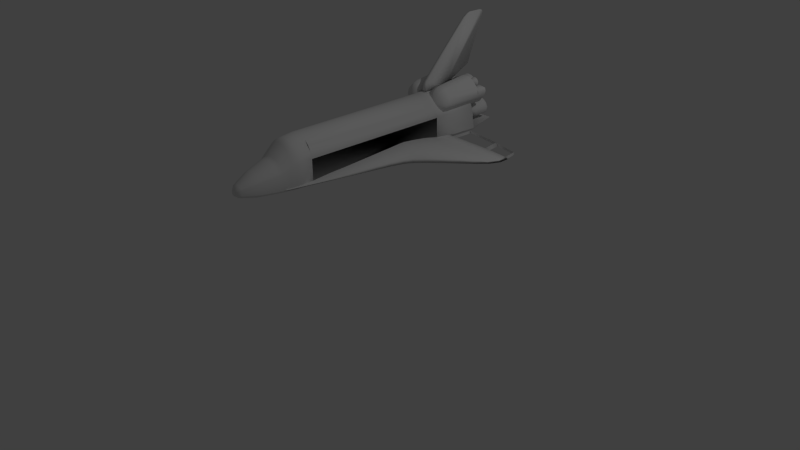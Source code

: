 # Source: space.blend  (saved by Blender 2.76.0; exported with 4.5.12 LTS)
import bpy
from mathutils import Matrix  # noqa: F401  (used for matrix-valued properties, if any)

bpy.ops.wm.read_factory_settings(use_empty=True)
scene = bpy.context.scene
scene.name = 'Scene'

# ---- collections
col_collection_1 = bpy.data.collections.new('Collection 1'); scene.collection.children.link(col_collection_1)

# ---- materials (node trees are filled in below, after node groups)
mat_default__2 = bpy.data.materials.new('default #2')
mat_default__2.alpha_threshold = 0.0
mat_default__2.use_transparent_shadow = False
mat_default__2.roughness = 0.5

# ---- material node trees

# ---- world
world_world = bpy.data.worlds.new('World'); scene.world = world_world
world_world.color = (0.05088, 0.05088, 0.05088)
world_world.use_sun_shadow = False
world_world.sun_shadow_jitter_overblur = 0.0
world_world.cycles.sampling_method = 'MANUAL'
world_world.cycles.sample_map_resolution = 256

# ---- cameras
cam_camera = bpy.data.cameras.new('Camera')
cam_camera.clip_end = 100.0
cam_camera.lens = 35.0
cam_camera.sensor_width = 32.0
cam_camera.sensor_height = 18.0
cam_camera.ortho_scale = 7.314
cam_camera.dof.focus_distance = 0.0
cam_camera.dof.aperture_fstop = 128.0

# ---- lights
light_lamp = bpy.data.lights.new('Lamp', 'POINT')
light_lamp.transmission_factor = 0.0
light_lamp.cutoff_distance = 30.0
light_lamp.energy = 100.0
light_lamp.shadow_buffer_clip_start = 1.001
light_lamp.shadow_soft_size = 0.1
light_lamp.shadow_maximum_resolution = 0.006
light_lamp.use_absolute_resolution = True
light_lamp.cycles.use_multiple_importance_sampling = False

# ---- meshes
me_sts_layer1 = bpy.data.meshes.new('sts.layer1')
me_sts_layer1.from_pydata([(-2.886, 1.591, 2.128), (-2.871, 1.594, 2.444), (-2.863, 1.54, 2.612), (-2.863, 1.625, 2.616), (-2.858, 1.548, 2.463), (-2.858, 1.633, 2.468), (-2.854, 1.542, 2.578), (-2.854, 1.627, 2.582), (-2.846, 1.53, 2.816), (-2.846, 1.615, 2.821), (-2.76, 1.541, 2.129), (-2.749, 1.588, 1.828), (-2.746, 1.554, 2.445), (-2.629, 1.532, 1.837), (-2.513, 1.616, 2.128), (-2.5, 1.61, 2.443), (-2.495, 1.587, 1.545), (-2.394, 1.62, 1.849), (-2.387, 1.503, 1.549), (-2.174, 1.636, 1.553), (-2.157, 1.489, 2.133), (-2.145, 1.511, 2.446), (-2.127, 1.522, 2.957), (-2.127, 1.607, 2.961), (-2.119, 1.548, 2.463), (-2.119, 1.633, 2.468), (-2.055, 1.477, 1.876), (-2.053, 1.549, 2.459), (-2.053, 1.633, 2.463), (-2.043, 1.521, 2.986), (-2.043, 1.606, 2.991), (-1.978, 1.581, 1.056), (-1.892, 1.474, 1.063), (-1.866, 1.419, 1.564), (-1.724, 1.639, 1.072), (-1.706, 1.636, 2.13), (-1.697, 1.622, 2.443), (-1.625, 1.646, 1.895), (-1.555, 1.575, 0.6294), (-1.488, 1.452, 0.6367), (-1.481, 1.367, 1.09), (-1.477, 1.674, 1.57), (-1.356, 1.635, 0.644), (-1.344, 1.57, 0.3903), (-1.286, 1.448, 0.3977), (-1.217, 1.566, 0.1601), (-1.18, 1.454, 2.139), (-1.174, 1.482, 2.446), (-1.174, 1.685, 1.109), (-1.173, 1.631, 0.4103), (-1.166, 1.328, 0.6636), (-1.165, 1.449, 0.1619), (-1.125, 1.44, 1.937), (-1.111, 1.56, -0.2258), (-1.064, 1.45, -0.2239), (-1.062, 1.627, 0.1673), (-1.037, 1.552, -0.6425), (-1.024, 1.363, 1.585), (-1.009, 1.324, 0.4269), (-0.9931, 1.454, -0.6409), (-0.9707, 1.62, -0.2247), (-0.9395, 0.4184, 3.406), (-0.9395, 0.4184, 3.722), (-0.9388, 0.3794, 3.406), (-0.9388, 0.3794, 3.722), (-0.932, 0.4572, 3.406), (-0.932, 0.4572, 3.722), (-0.93, 0.342, 3.406), (-0.93, 0.342, 3.722), (-0.926, 1.683, 0.6771), (-0.9148, 1.331, 0.1658), (-0.9135, 0.3078, 3.406), (-0.9135, 0.3078, 3.722), (-0.9064, 1.61, -0.6427), (-0.8918, 0.5523, 3.406), (-0.8918, 0.5523, 3.722), (-0.8916, 1.518, 3.047), (-0.8916, 1.603, 3.051), (-0.8916, 1.512, 3.163), (-0.8916, 1.596, 3.168), (-0.8797, 0.2411, 3.406), (-0.8716, 0.4927, 2.369), (-0.846, 0.3604, 2.362), (-0.8422, 0.5736, 2.371), (-0.8361, 1.34, -0.2212), (-0.8335, 0.5097, 2.225), (-0.8157, 1.295, 1.131), (-0.8122, 0.2996, 2.358), (-0.8099, 0.5821, 2.225), (-0.8051, 0.3885, 2.226), (-0.8026, 0.1549, 3.406), (-0.8022, 1.679, 0.4551), (-0.7811, 1.357, -0.6395), (-0.78, 0.8104, 3.31), (-0.78, 1.498, 3.436), (-0.7721, 0.332, 2.226), (-0.7588, 1.548, 2.463), (-0.7588, 1.633, 2.468), (-0.7399, 0.2199, 2.353), (-0.728, 1.674, 0.1843), (-0.7191, 0.6062, 3.276), (-0.7191, 1.575, 3.455), (-0.7163, 1.174, 3.358), (-0.7148, 0.76, 3.406), (-0.7148, 0.76, 3.722), (-0.7144, 0.51, 2.121), (-0.7056, 1.159, 3.445), (-0.7037, 0.2572, 2.227), (-0.6999, 0.745, 2.372), (-0.6986, 0.5591, 2.12), (-0.6947, 0.4275, 2.124), (-0.6938, 1.055, 4.061), (-0.6937, 0.274, 3.406), (-0.6937, 0.274, 3.722), (-0.6931, 1.044, 4.122), (-0.6871, 0.7323, 2.225), (-0.6871, 0.8559, 1.974), (-0.6871, 1.498, 1.984), (-0.6871, 1.392, 4.251), (-0.6783, 1.149, 3.497), (-0.6736, 1.017, 3.331), (-0.6736, 1.331, 3.386), (-0.672, 0.389, 2.126), (-0.6705, 0.03188, 3.406), (-0.6661, 1.667, -0.2208), (-0.6643, 1.007, 3.418), (-0.6643, 1.31, 3.471), (-0.6571, 0.9235, 4.039), (-0.6571, 1.187, 4.085), (-0.6567, 0.914, 4.101), (-0.6567, 1.174, 4.147), (-0.6466, 1.043, 4.124), (-0.646, 1.244, 0.7052), (-0.6407, 1.011, 3.473), (-0.6407, 1.288, 3.521), (-0.64, 0.2649, 3.701), (-0.639, 0.1909, 3.701), (-0.6385, 0.2644, 3.728), (-0.6376, 0.1912, 3.728), (-0.6366, 1.146, 3.515), (-0.6361, 0.1236, 2.361), (-0.6337, 0.6687, 1.957), (-0.6337, 1.575, 1.965), (-0.6337, 1.411, 4.251), (-0.6257, 0.8768, -2.819), (-0.6257, 1.489, -2.792), (-0.6257, 1.498, -2.455), (-0.6257, 0.8559, -2.453), (-0.625, 0.3376, 2.129), (-0.6227, 1.655, -0.6416), (-0.6164, 0.9349, 4.106), (-0.6164, 1.151, 4.144), (-0.6163, 0.8894, -2.923), (-0.6163, 1.489, -2.921), (-0.6156, 0.6608, 2.119), (-0.6154, 0.2574, 3.728), (-0.6154, 0.1754, 2.221), (-0.6147, 0.1965, 3.728), (-0.613, 1.11, 3.742), (-0.6116, 0.2225, 3.394), (-0.6046, 1.028, 3.494), (-0.6046, 1.264, 3.536), (-0.6038, 0.3285, 3.701), (-0.6034, 1.646, 2.132), (-0.6032, 0.2645, 3.394), (-0.6032, 0.1805, 3.394), (-0.6027, 0.3274, 3.728), (-0.6012, 0.1263, 3.701), (-0.601, 0.4497, 3.25), (-0.601, 1.627, 3.468), (-0.6004, 1.628, 2.441), (-0.6001, 0.1274, 3.728), (-0.5967, 1.146, 3.515), (-0.5941, 0.9182, 1.98), (-0.5941, 1.064, 1.993), (-0.5933, 0.2225, 3.468), (-0.5863, 0.2575, 3.468), (-0.5863, 0.1875, 3.468), (-0.5857, 0.3097, 3.728), (-0.5854, 1.011, 3.726), (-0.5854, 1.209, 3.761), (-0.5838, -0.02179, 3.406), (-0.5836, 0.1434, 3.728), (-0.583, 1.496, -3.225), (-0.5794, 0.3001, 3.394), (-0.5794, 0.1449, 3.394), (-0.5789, 1.485, -3.147), (-0.5789, 0.918, -3.081), (-0.5774, 0.6974, -2.828), (-0.5774, 1.56, -2.791), (-0.5774, 1.575, -2.452), (-0.5774, 0.6687, -2.451), (-0.5761, 1.661, 1.959), (-0.5701, 1.048, 3.498), (-0.5701, 1.244, 3.533), (-0.5688, 0.7147, -2.925), (-0.5688, 1.56, -2.922), (-0.5676, 0.08202, 2.366), (-0.5665, 0.1578, 3.468), (-0.5665, 0.2871, 3.468), (-0.5618, 0.2225, 3.493), (-0.5612, 1.24, 0.472), (-0.5592, 0.2762, 2.125), (-0.5588, 1.469, -3.222), (-0.5575, 0.8181, 4.087), (-0.5575, 1.269, 4.167), (-0.5572, 0.2454, 3.493), (-0.5572, 0.1996, 3.493), (-0.5569, 0.1403, 2.218), (-0.5569, 0.9019, 3.31), (-0.5569, 1.446, 3.406), (-0.5568, 0.8266, 4.025), (-0.5568, 1.282, 4.106), (-0.5516, 0.8958, 3.398), (-0.5516, 1.421, 3.491), (-0.5459, 0.5045, 2.072), (-0.5442, 0.2648, 3.493), (-0.5442, 0.1801, 3.493), (-0.5438, 0.3239, 3.394), (-0.5438, 0.1211, 3.394), (-0.5415, 1.481, -3.302), (-0.5415, 1.06, -3.298), (-0.5415, 1.064, -2.457), (-0.5415, 0.9182, -2.454), (-0.5403, 0.4772, 2.073), (-0.5402, 0.3647, 3.701), (-0.54, 0.5212, 2.071), (-0.5398, 0.3632, 3.728), (-0.5379, 0.9098, 3.455), (-0.5379, 1.389, 3.539), (-0.5368, 0.138, 3.468), (-0.5368, 0.307, 3.468), (-0.5366, 0.08851, 3.701), (-0.5363, 0.08993, 3.728), (-0.5344, 1.554, -3.151), (-0.5344, 0.7541, -3.059), (-0.5339, 0.8551, 4.095), (-0.5339, 1.23, 4.161), (-0.5334, 0.3394, 3.728), (-0.5332, 0.4646, 2.074), (-0.5325, 0.2225, 3.501), (-0.532, 0.2317, 3.485), (-0.5318, 0.2156, 3.485), (-0.5305, 0.1123, 3.728), (-0.5304, 0.5252, 1.944), (-0.5304, 1.627, 1.952), (-0.5304, 1.424, 4.251), (-0.5301, 0.2342, 3.501), (-0.5301, 0.2108, 3.501), (-0.5281, 1.136, 3.57), (-0.5256, 1.695, 1.594), (-0.5248, 0.2778, 3.493), (-0.5248, 0.1671, 3.493), (-0.5241, 0.2456, 3.485), (-0.5235, 0.2015, 3.485), (-0.5235, 0.2441, 3.501), (-0.5235, 0.2008, 3.501), (-0.5181, 0.4479, 2.075), (-0.5171, 0.9422, 3.479), (-0.5171, 1.35, 3.551), (-0.5163, 0.2491, 2.122), (-0.5136, 0.2508, 3.501), (-0.5136, 0.1942, 3.501), (-0.5115, 1.515, -3.219), (-0.511, 0.5562, 2.071), (-0.5106, 1.072, 3.559), (-0.5106, 1.201, 3.581), (-0.5103, 1.251, 0.1703), (-0.5102, 0.2535, 3.485), (-0.5102, 0.9385, 3.716), (-0.5102, 1.28, 3.776), (-0.5094, 0.1932, 3.485), (-0.5035, 0.5487, 3.406), (-0.5035, 0.5487, 3.722), (-0.5018, 0.3322, 3.394), (-0.5018, 0.1128, 3.394), (-0.5018, 0.3139, 3.468), (-0.5018, 0.131, 3.468), (-0.5018, 0.2225, 3.48), (-0.5018, 0.2824, 3.493), (-0.5018, 0.1626, 3.493), (-0.5018, 0.2531, 3.501), (-0.5018, 0.1919, 3.501), (-0.5018, 0.2225, 3.504), (-0.5018, 0.2225, 3.505), (-0.5011, 1.474, -3.502), (-0.5011, 1.081, -3.458), (-0.5001, 1.549, -3.3), (-0.5001, 0.9491, -3.295), (-0.4971, 0.9761, 3.485), (-0.4971, 1.316, 3.545), (-0.4965, 0.4278, 2.073), (-0.4941, 0.2533, 3.485), (-0.4933, 0.193, 3.485), (-0.4901, 0.2508, 3.501), (-0.4901, 0.1942, 3.501), (-0.4838, 1.627, -2.45), (-0.4838, 0.5252, -2.448), (-0.4823, 0.4191, 2.072), (-0.4802, 0.2441, 3.501), (-0.4802, 0.2008, 3.501), (-0.48, 0.2451, 3.485), (-0.4794, 0.2009, 3.485), (-0.4789, 0.2778, 3.493), (-0.4789, 0.1671, 3.493), (-0.4736, 0.2342, 3.501), (-0.4736, 0.2108, 3.501), (-0.4725, 0.3386, 3.728), (-0.4717, 0.231, 3.485), (-0.4715, 0.2148, 3.485), (-0.4712, 0.2225, 3.501), (-0.4696, 0.1115, 3.728), (-0.4679, 1.266, -0.2185), (-0.4669, 0.307, 3.468), (-0.4669, 0.138, 3.468), (-0.4666, 0.3622, 3.728), (-0.4662, 0.3637, 3.701), (-0.4642, 1.133, 3.588), (-0.4631, 0.08899, 3.728), (-0.463, 1.538, -3.499), (-0.463, 0.9774, -3.44), (-0.4628, 1.025, 3.55), (-0.4628, 1.248, 3.59), (-0.4626, 0.08756, 3.701), (-0.46, 0.5052, 2.069), (-0.4599, 0.3239, 3.394), (-0.4599, 0.1211, 3.394), (-0.4596, 0.5048, 2.069), (-0.4595, 0.5082, 2.069), (-0.4595, 0.2648, 3.493), (-0.4595, 0.1801, 3.493), (-0.4592, 0.5078, 2.069), (-0.4591, 0.5062, 2.069), (-0.459, 0.5075, 2.069), (-0.459, 0.5076, 2.069), (-0.4589, 0.5067, 2.069), (-0.4589, 0.5062, 2.069), (-0.4588, 0.5073, 2.069), (-0.4587, 1.137, 3.572), (-0.4583, 0.3258, 3.229), (-0.4583, 1.668, 3.479), (-0.4563, 1.488, -3.399), (-0.4553, 1.1, 3.582), (-0.4553, 1.166, 3.593), (-0.4507, 1.109, 3.567), (-0.4507, 1.166, 3.577), (-0.4465, 0.2454, 3.493), (-0.4465, 0.1996, 3.493), (-0.4431, 1.444, -3.212), (-0.4427, 0.4193, 2.071), (-0.4419, 0.2225, 3.493), (-0.4382, 1.291, -0.6388), (-0.4377, 1.488, -3.399), (-0.4372, 0.2871, 3.468), (-0.4372, 0.1578, 3.468), (-0.4309, 1.076, 3.578), (-0.4309, 1.19, 3.598), (-0.4288, 1.087, 3.564), (-0.4288, 1.187, 3.581), (-0.4243, 0.3001, 3.394), (-0.4243, 0.1449, 3.394), (-0.4226, 1.711, 1.158), (-0.4219, 0.7824, 4.086), (-0.4219, 1.303, 4.178), (-0.4212, 0.8255, 4.093), (-0.4212, 1.258, 4.17), (-0.4198, 0.7905, 4.024), (-0.4198, 1.317, 4.117), (-0.4194, 0.3075, 3.728), (-0.4174, 0.2575, 3.468), (-0.4174, 0.1875, 3.468), (-0.4173, 0.1413, 3.728), (-0.4104, 0.2225, 3.468), (-0.4074, 0.9114, 3.715), (-0.4074, 1.306, 3.784), (-0.4055, 0.4117, 1.934), (-0.4055, 1.668, 1.942), (-0.4055, 1.434, 4.251), (-0.4027, 0.3248, 3.728), (-0.4016, 0.3259, 3.701), (-0.4013, 1.488, -3.399), (-0.4005, 0.2645, 3.394), (-0.4005, 0.1805, 3.394), (-0.4001, 0.1248, 3.728), (-0.399, 0.1237, 3.701), (-0.3989, 1.079, 3.563), (-0.3989, 1.194, 3.584), (-0.3988, 0.2463, 2.119), (-0.3975, 0.8598, 3.303), (-0.3975, 0.8551, 3.391), (-0.3975, 1.488, 3.414), (-0.3975, 0.8727, 3.448), (-0.3975, 0.9106, 3.474), (-0.3975, 0.9499, 3.481), (-0.3975, 1.462, 3.498), (-0.3975, 1.426, 3.546), (-0.3975, 1.008, 3.547), (-0.3975, 1.342, 3.55), (-0.3975, 1.381, 3.557), (-0.3975, 1.138, 3.562), (-0.3975, 1.068, 3.576), (-0.3975, 1.265, 3.593), (-0.3975, 1.132, 3.594), (-0.3975, 1.199, 3.599), (-0.3949, 0.4401, 2.069), (-0.3921, 0.2225, 3.394), (-0.3919, 0.1448, 2.212), (-0.3918, 1.456, -3.928), (-0.3918, 1.161, -3.916), (-0.3883, 0.2544, 3.728), (-0.3875, 0.1936, 3.728), (-0.3758, 0.08505, 2.373), (-0.3707, 0.4511, -2.84), (-0.3707, 1.647, -2.79), (-0.3707, 1.668, -2.448), (-0.3707, 0.4117, -2.446), (-0.3689, 1.087, 3.566), (-0.3689, 1.187, 3.583), (-0.3654, 0.4749, -2.927), (-0.3654, 1.647, -2.922), (-0.3653, 0.2609, 3.728), (-0.3643, 0.1877, 3.728), (-0.3642, 1.076, 3.578), (-0.3642, 1.19, 3.598), (-0.3638, 0.2613, 3.701), (-0.3629, 0.1873, 3.701), (-0.3627, 1.51, -3.929), (-0.3627, 1.088, -3.912), (-0.3566, 1.53, -3.207), (-0.355, 0.5698, 3.273), (-0.3488, 1.488, -3.399), (-0.347, 1.108, 3.57), (-0.347, 1.165, 3.58), (-0.3443, 0.5576, 3.36), (-0.3442, 1.639, -3.156), (-0.3442, 0.5289, -3.03), (-0.3439, -0.02273, 3.406), (-0.3397, 1.1, 3.582), (-0.3397, 1.166, 3.593), (-0.339, 1.137, 3.576), (-0.3385, 1.709, 0.7229), (-0.3323, 1.248, 3.59), (-0.3323, 1.025, 3.55), (-0.3308, 1.133, 3.588), (-0.3229, 1.631, -3.298), (-0.3229, 0.7969, -3.291), (-0.3171, 0.5502, 3.413), (-0.3152, 1.21, 2.006), (-0.3123, 0.412, 3.251), (-0.3123, 0.7276, 3.295), (-0.3088, 0.3989, 3.974), (-0.3085, 0.8538, 4.102), (-0.3085, 1.229, 4.168), (-0.3059, 0.3817, 4.034), (-0.3046, 0.9373, 3.723), (-0.3046, 1.279, 3.783), (-0.3031, 0.4051, 3.339), (-0.3031, 0.7101, 3.381), (-0.3, 1.615, -3.497), (-0.3, 0.8357, -3.415), (-0.2979, 0.9761, 3.485), (-0.2979, 1.316, 3.545), (-0.2971, 0.2401, 3.215), (-0.2971, 1.697, 3.486), (-0.2965, 1.705, 0.5168), (-0.2889, 1.21, -2.459), (-0.288, 0.2987, 3.945), (-0.288, 0.4992, 4.003), (-0.2864, 0.8165, 4.097), (-0.2864, 1.267, 4.176), (-0.2854, 0.2825, 4.005), (-0.2854, 0.4809, 4.062), (-0.2845, 1.072, 3.559), (-0.2845, 1.201, 3.581), (-0.2828, 0.8249, 4.035), (-0.2828, 1.281, 4.115), (-0.2823, 1.488, -3.399), (-0.2794, 0.4112, 3.393), (-0.2794, 0.6892, 3.432), (-0.278, 0.9422, 3.479), (-0.278, 1.35, 3.551), (-0.2753, 0.5476, 3.431), (-0.2712, 1.7, 0.2082), (-0.267, 1.136, 3.57), (-0.2645, 0.3332, 1.926), (-0.2645, 1.697, 1.934), (-0.2645, 1.442, 4.251), (-0.2604, 0.3817, 4.034), (-0.2589, 0.304, 2.116), (-0.2571, 0.9098, 3.455), (-0.2571, 1.389, 3.539), (-0.2558, 1.427, -3.196), (-0.2502, 1.693, -0.2147), (-0.2435, 0.8958, 3.398), (-0.2435, 1.421, 3.491), (-0.2433, 0.2993, 4.01), (-0.2433, 0.4642, 4.057), (-0.2433, 0.4292, 3.414), (-0.2433, 0.666, 3.448), (-0.243, 0.3759, -2.844), (-0.243, 0.3332, -2.445), (-0.243, 1.697, -2.447), (-0.2407, 0.4887, 3.661), (-0.2397, 0.4016, -2.928), (-0.2382, 0.9019, 3.31), (-0.2382, 1.446, 3.406), (-0.238, 1.576, -3.93), (-0.238, 0.987, -3.907), (-0.2355, 0.5476, 3.431), (-0.2355, 1.679, -0.6396), (-0.2293, 1.009, 3.738), (-0.2293, 1.207, 3.773), (-0.229, 0.2137, 3.921), (-0.229, 0.5841, 4.027), (-0.2269, 0.1985, 3.981), (-0.2269, 0.565, 4.086), (-0.2266, 0.4601, -3.021), (-0.226, 0.9325, 4.119), (-0.226, 1.149, 4.157), (-0.2252, 0.4135, 3.639), (-0.2252, 0.5639, 3.682), (-0.225, 1.048, 3.498), (-0.225, 1.244, 3.533), (-0.2234, 1.265, -4.348), (-0.2234, 1.417, -4.348), (-0.2134, 0.7503, -3.29), (-0.2088, 0.449, 3.417), (-0.2088, 0.6463, 3.445), (-0.2081, 1.45, -4.351), (-0.2081, 1.231, -4.35), (-0.2049, 1.488, -3.399), (-0.2018, 1.108, 3.757), (-0.1993, 0.7925, -3.407), (-0.1983, 1.146, 3.515), (-0.1958, 1.041, 4.139), (-0.1957, 0.2964, 3.235), (-0.1957, 0.8432, 3.312), (-0.1948, 0.2294, 3.99), (-0.1948, 0.5341, 4.077), (-0.1908, 0.236, 2.209), (-0.1905, 1.028, 3.494), (-0.1905, 1.264, 3.536), (-0.1903, 0.2934, 3.323), (-0.1903, 0.8218, 3.397), (-0.1871, 0.9112, 4.117), (-0.1871, 1.172, 4.163), (-0.1825, 0.9207, 4.055), (-0.1825, 1.184, 4.102), (-0.1808, 0.3497, 3.621), (-0.1808, 0.6277, 3.701), (-0.1767, 0.3094, 3.379), (-0.1767, 0.791, 3.447), (-0.1668, 0.5399, 3.486), (-0.1609, 0.9563, -3.905), (-0.1585, 1.146, 3.515), (-0.1558, 0.3426, 3.402), (-0.1558, 0.7526, 3.46), (-0.1544, 1.011, 3.473), (-0.1544, 1.288, 3.521), (-0.1508, 1.041, 4.141), (-0.1493, 0.4753, 3.477), (-0.1493, 0.6045, 3.495), (-0.1457, 1.052, 4.08), (-0.1451, 1.539, -3.189), (-0.1432, 0.1884, 2.379), (-0.1424, 1.49, -4.354), (-0.1424, 1.185, -4.353), (-0.1406, 0.1569, 3.904), (-0.1406, 0.6409, 4.043), (-0.1395, 0.1423, 3.965), (-0.1395, 0.6212, 4.102), (-0.1359, 0.3768, 3.407), (-0.1359, 0.7185, 3.455), (-0.1307, 1.007, 3.418), (-0.1307, 1.31, 3.471), (-0.1269, 0.2192, 2.805), (-0.1263, 1.315, -4.449), (-0.1263, 1.389, -4.449), (-0.1245, 0.1963, 3.207), (-0.1245, 1.711, 3.489), (-0.122, 0.1827, 3.977), (-0.122, 0.5808, 4.091), (-0.1215, 1.017, 3.331), (-0.1215, 1.331, 3.386), (-0.1199, 1.488, -3.399), (-0.1189, 1.3, -4.45), (-0.1189, 1.406, -4.449), (-0.1168, 1.149, 3.497), (-0.1145, 0.3071, 3.609), (-0.1145, 0.6703, 3.713), (-0.1135, 0.293, 1.923), (-0.1135, 1.711, 1.931), (-0.1135, 1.445, 4.251), (-0.1062, 0.3374, -2.846), (-0.1062, 0.293, -2.445), (-0.1062, 1.687, -2.789), (-0.1062, 1.711, -2.446), (-0.1051, 0.3642, -2.928), (-0.1051, 1.687, -2.923), (-0.103, 0.5374, 3.504), (-0.1019, 1.17, -4.354), (-0.1015, 0.4279, 3.47), (-0.1015, 0.6518, 3.502), (-0.1006, 1.678, -3.159), (-0.1006, 0.425, -3.016), (-0.0962, 1.669, -3.297), (-0.0962, 0.7265, -3.29), (-0.0958, 0.5379, 3.489), (-0.09406, 0.5043, 3.499), (-0.09406, 0.5704, 3.509), (-0.09142, 1.651, -3.496), (-0.09142, 0.7703, -3.404), (-0.09127, 0.516, 3.483), (-0.09127, 0.5597, 3.496), (-0.091, 0.2192, 2.088), (-0.091, 0.03861, 2.122), (-0.091, -0.02838, 2.162), (-0.091, 0.2192, 2.805), (-0.091, -1.586, 3.725), (-0.091, -1.623, 3.789), (-0.091, -1.674, 3.861), (-0.091, -1.71, 3.955), (-0.091, -0.2295, 3.824), (-0.091, -1.711, 4.391), (-0.091, -1.555, 4.442), (-0.091, -1.689, 4.452), (-0.091, -1.633, 4.462), (-0.08946, 1.159, 3.445), (-0.08737, 1.279, -4.451), (-0.08737, 1.427, -4.451), (-0.07878, 1.174, 3.358), (-0.07845, 1.606, -3.93), (-0.07845, 0.9406, -3.905), (-0.07836, 0.4974, 3.478), (-0.07836, 0.5783, 3.501), (-0.06964, 0.4802, 3.496), (-0.06964, 0.5946, 3.512), (-0.06786, 1.272, -4.451), (-0.05905, 0.485, 3.474), (-0.05905, 0.5907, 3.504), (-0.05847, 1.508, -4.356), (-0.05847, 1.163, -4.354), (-0.05557, 0.1008, 3.406), (-0.04696, 1.269, -4.452), (-0.04696, 1.437, -4.451), (-0.03758, 0.1977, 3.208), (-0.03742, 0.2943, 1.923), (-0.03742, 1.711, 1.931), (-0.03731, 0.3386, -2.845), (-0.03731, 1.711, -2.446), (-0.03731, 0.2943, -2.445), (-0.03729, 0.3654, -2.928), (-0.03723, 0.4261, -3.016), (-0.03716, 0.7273, -3.29), (-0.03709, 0.771, -3.404), (-0.0369, 0.9411, -3.905), (-0.03661, 1.163, -4.354), (-0.03644, 1.269, -4.452), (-0.03628, 1.356, -4.462), (-0.03628, 1.356, -2.443), (-0.03628, 1.356, 1.913), (-0.03628, 1.59, 2.444), (-0.03628, 0.2541, 3.229), (-0.03628, 0.2525, 3.317), (-0.03628, 0.8854, 3.318), (-0.03628, 0.2721, 3.374), (-0.03628, 0.3109, 3.398), (-0.03628, 1.356, 3.401), (-0.03628, 0.8627, 3.403), (-0.03628, 0.3503, 3.403), (-0.03628, 0.8282, 3.452), (-0.03628, 0.7449, 3.459), (-0.03628, 0.7844, 3.464), (-0.03628, 0.4106, 3.468), (-0.03628, 0.4806, 3.473), (-0.03628, 0.541, 3.478), (-0.03628, 0.4713, 3.495), (-0.03628, 0.6691, 3.504), (-0.03628, 0.5951, 3.506), (-0.03628, 0.5365, 3.51), (-0.03628, 0.6034, 3.513), (-0.03628, 0.2922, 3.604), (-0.03628, 0.6852, 3.717), (-0.03628, 0.137, 3.899), (-0.03628, 0.1225, 3.959), (-0.03628, 0.1663, 3.972), (-0.03628, 0.6609, 4.049), (-0.03628, 0.5972, 4.096), (-0.03628, 0.6409, 4.108), (-0.03572, 1.356, 3.401), (-0.03525, 1.711, -2.446), (-0.03514, 1.711, 1.931), (-0.03464, 1.356, 3.401), (-0.03362, 1.356, 3.401), (-0.03272, 1.356, 3.401), (-0.03198, 1.356, 3.401), (-0.0316, 1.356, 3.401), (-0.03093, 1.488, -3.399), (-0.02932, 1.421, -3.179), (-0.0256, 1.269, -4.452), (-0.0256, 1.437, -4.451), (-0.02354, 1.268, -0.6389), (-0.02259, 1.24, -0.2166), (-0.02125, 1.223, 0.1743), (-0.01964, 1.211, 0.522), (-0.01698, 0.1008, 3.406), (-0.01695, 1.215, 0.7512), (-0.01409, 1.508, -4.356), (-0.01409, 1.163, -4.354), (-0.0135, 0.485, 3.474), (-0.0135, 0.5907, 3.504), (-0.01157, 1.27, 1.177), (-0.007889, -1.711, 4.391), (-0.007836, -1.71, 3.955), (-0.007192, -1.689, 4.452), (-0.006708, -1.674, 3.861), (-0.005447, -1.633, 4.462), (-0.005133, -1.623, 3.789), (-0.004976, 1.343, 1.609), (-0.004704, 1.272, -4.451), (-0.003968, -1.586, 3.725), (-0.003005, -1.555, 4.442), (-0.002918, 0.4802, 3.496), (-0.002918, 0.5946, 3.512), (-0.001748, 1.428, 2.007), (-0.000193, 1.472, 2.446), (0.0, 1.442, 2.145), (0.005808, 0.4974, 3.478), (0.005808, 0.5783, 3.501), (0.005888, 0.9406, -3.905), (0.005889, 1.606, -3.93), (0.006222, 1.174, 3.358), (0.01481, 1.279, -4.451), (0.01481, 1.427, -4.451), (0.01691, 1.159, 3.445), (0.01871, 0.516, 3.483), (0.01871, 0.5597, 3.496), (0.01886, 1.651, -3.496), (0.01886, 0.7703, -3.404), (0.0215, 0.5043, 3.499), (0.0215, 0.5704, 3.509), (0.02324, 0.5378, 3.489), (0.02364, 1.669, -3.297), (0.02364, 0.7265, -3.29), (0.02808, 0.425, -3.016), (0.02808, 1.678, -3.159), (0.02898, 0.4279, 3.47), (0.02898, 0.6518, 3.502), (0.02933, 1.17, -4.354), (0.03044, 0.5374, 3.504), (0.03252, 0.3642, -2.928), (0.03252, 1.687, -2.923), (0.03363, 0.3374, -2.846), (0.03363, 1.687, -2.789), (0.03363, 0.293, -2.445), (0.03363, 1.711, -2.446), (0.03842, -0.2295, 3.824), (0.04092, 0.293, 1.923), (0.04092, 1.711, 1.931), (0.04092, 1.445, 4.251), (0.04196, 0.3071, 3.609), (0.04196, 0.6703, 3.713), (0.04419, 1.149, 3.497), (0.0447, -0.02838, 2.162), (0.04639, 1.3, -4.45), (0.04639, 1.406, -4.449), (0.0468, 0.03861, 2.122), (0.04893, 1.017, 3.331), (0.04893, 1.331, 3.386), (0.04949, 0.1827, 3.977), (0.04949, 0.5808, 4.091), (0.05194, 0.1963, 3.207), (0.05194, 1.711, 3.489), (0.05244, 0.2192, 2.088), (0.05244, 0.2192, 2.805), (0.05376, 1.315, -4.449), (0.05376, 1.389, -4.449), (0.05798, 1.488, -3.399), (0.05818, 1.007, 3.418), (0.05818, 1.31, 3.471), (0.06333, 0.3768, 3.407), (0.06333, 0.7185, 3.455), (0.06462, 1.052, 4.08), (0.0669, 0.1423, 3.965), (0.0669, 0.6212, 4.102), (0.06801, 0.1569, 3.904), (0.06801, 0.6409, 4.043), (0.06975, 1.041, 4.141), (0.06988, 1.49, -4.354), (0.06988, 1.185, -4.353), (0.07063, 0.1884, 2.379), (0.07676, 0.4753, 3.477), (0.07676, 0.6045, 3.495), (0.08181, 1.011, 3.473), (0.08181, 1.288, 3.521), (0.08325, 0.3426, 3.402), (0.08325, 0.7526, 3.46), (0.08591, 1.146, 3.515), (0.08644, 1.539, -3.19), (0.0883, 0.2192, 2.805), (0.08838, 0.9563, -3.905), (0.09425, 0.5399, 3.486), (0.1013, 0.9206, 4.056), (0.1013, 1.184, 4.102), (0.1041, 0.3094, 3.379), (0.1041, 0.791, 3.447), (0.1061, 0.9111, 4.117), (0.1061, 1.172, 4.163), (0.1083, 0.3497, 3.621), (0.1083, 0.6277, 3.701), (0.1162, 1.04, 4.14), (0.1178, 0.2934, 3.323), (0.1178, 0.8218, 3.397), (0.1179, 1.028, 3.494), (0.1179, 1.264, 3.536), (0.1183, 0.236, 2.209), (0.1222, 0.2294, 3.99), (0.1222, 0.5341, 4.077), (0.1228, 1.108, 3.757), (0.1231, 0.2964, 3.235), (0.1231, 0.8432, 3.312), (0.1258, 1.146, 3.515), (0.1267, 0.7925, -3.407), (0.1355, 1.45, -4.351), (0.1355, 1.231, -4.35), (0.1363, 0.449, 3.417), (0.1363, 0.6463, 3.445), (0.1409, 0.7503, -3.29), (0.143, 1.488, -3.399), (0.1464, 0.9324, 4.119), (0.1464, 1.149, 4.158), (0.1503, 1.009, 3.738), (0.1503, 1.206, 3.773), (0.1508, 1.265, -4.348), (0.1508, 1.417, -4.348), (0.1524, 1.048, 3.498), (0.1524, 1.244, 3.533), (0.1526, 0.4135, 3.639), (0.1526, 0.5639, 3.682), (0.154, 0.4601, -3.021), (0.1544, 0.1985, 3.981), (0.1544, 0.565, 4.086), (0.1564, 0.2137, 3.921), (0.1564, 0.5841, 4.027), (0.1629, 0.5476, 3.431), (0.1654, 1.576, -3.93), (0.1654, 0.987, -3.907), (0.1656, 0.9019, 3.31), (0.1656, 1.446, 3.406), (0.1671, 0.4016, -2.928), (0.1682, 0.4887, 3.661), (0.1704, 0.3759, -2.844), (0.1704, 0.3332, -2.445), (0.1704, 1.697, -2.447), (0.1708, 0.4292, 3.414), (0.1708, 0.666, 3.448), (0.1708, 0.2993, 4.01), (0.1708, 0.4642, 4.057), (0.1709, 0.8958, 3.398), (0.1709, 1.421, 3.491), (0.1846, 0.9098, 3.455), (0.1846, 1.389, 3.539), (0.1863, 0.304, 2.116), (0.1878, 0.3817, 4.034), (0.1884, 1.679, -0.6397), (0.1919, 0.3332, 1.926), (0.1919, 1.697, 1.934), (0.1919, 1.442, 4.251), (0.1944, 1.136, 3.57), (0.1971, 1.427, -3.198), (0.2016, 0.8249, 4.035), (0.2016, 1.281, 4.115), (0.2028, 0.5476, 3.431), (0.205, 1.693, -0.2152), (0.2053, 0.8164, 4.097), (0.2053, 1.267, 4.176), (0.2054, 0.9422, 3.479), (0.2054, 1.35, 3.551), (0.2069, 0.4112, 3.393), (0.2069, 0.6892, 3.432), (0.2119, 1.072, 3.559), (0.2119, 1.201, 3.581), (0.2128, 0.2825, 4.005), (0.2128, 0.4809, 4.062), (0.2155, 0.2987, 3.945), (0.2155, 0.4992, 4.003), (0.2204, 1.488, -3.399), (0.2245, 0.2401, 3.215), (0.2245, 1.697, 3.486), (0.2254, 0.9761, 3.485), (0.2254, 1.316, 3.545), (0.2256, 0.9372, 3.723), (0.2256, 1.279, 3.783), (0.2275, 0.8357, -3.415), (0.2275, 1.615, -3.497), (0.2287, 1.7, 0.2066), (0.2289, 0.8537, 4.103), (0.2289, 1.229, 4.169), (0.2305, 0.4051, 3.339), (0.2305, 0.7101, 3.381), (0.2333, 0.3817, 4.034), (0.2362, 0.3989, 3.974), (0.2398, 0.412, 3.251), (0.2398, 0.7276, 3.295), (0.2445, 0.5502, 3.413), (0.2504, 1.631, -3.298), (0.2504, 0.7969, -3.291), (0.2572, 1.705, 0.5127), (0.2583, 1.133, 3.588), (0.2597, 1.025, 3.55), (0.2597, 1.248, 3.59), (0.2646, 1.137, 3.576), (0.2672, 1.1, 3.582), (0.2672, 1.166, 3.593), (0.2714, -0.02273, 3.406), (0.2716, 0.5289, -3.03), (0.2716, 1.639, -3.156), (0.2718, 0.5576, 3.36), (0.2726, 1.108, 3.57), (0.2726, 1.165, 3.581), (0.2825, 0.5698, 3.273), (0.2869, 1.488, -3.399), (0.2901, 1.088, -3.912), (0.2901, 1.51, -3.929), (0.2912, 0.2649, 3.701), (0.2916, 1.076, 3.578), (0.2916, 1.19, 3.598), (0.2921, 0.1909, 3.701), (0.2926, 0.2644, 3.728), (0.2928, 0.4749, -2.927), (0.2928, 1.647, -2.922), (0.2936, 0.1912, 3.728), (0.2945, 1.087, 3.566), (0.2945, 1.187, 3.583), (0.2979, 1.53, -3.208), (0.2981, 0.4511, -2.84), (0.2981, 1.647, -2.79), (0.2981, 1.668, -2.448), (0.2981, 0.4117, -2.446), (0.3005, 1.21, -2.459), (0.3032, 0.08505, 2.373), (0.3046, 1.709, 0.7198), (0.3157, 0.2574, 3.728), (0.3165, 0.1965, 3.728), (0.3192, 1.456, -3.928), (0.3192, 1.161, -3.916), (0.3193, 0.1448, 2.212), (0.3196, 0.2225, 3.394), (0.3224, 0.4401, 2.069), (0.3244, 1.079, 3.564), (0.3244, 1.194, 3.584), (0.325, 0.8598, 3.303), (0.325, 0.8551, 3.391), (0.325, 1.488, 3.414), (0.325, 0.8727, 3.448), (0.325, 0.9106, 3.474), (0.325, 0.9499, 3.481), (0.325, 1.462, 3.498), (0.325, 1.426, 3.546), (0.325, 1.008, 3.547), (0.325, 1.342, 3.55), (0.325, 1.381, 3.557), (0.325, 1.138, 3.562), (0.325, 1.068, 3.576), (0.325, 1.265, 3.593), (0.325, 1.132, 3.594), (0.325, 1.199, 3.599), (0.3263, 0.2463, 2.119), (0.3273, 0.3285, 3.701), (0.3279, 0.2645, 3.394), (0.3279, 0.1805, 3.394), (0.3284, 0.9114, 3.715), (0.3284, 1.306, 3.785), (0.3284, 0.3274, 3.728), (0.3299, 0.1263, 3.701), (0.331, 0.1274, 3.728), (0.333, 0.4117, 1.934), (0.333, 1.668, 1.942), (0.333, 1.434, 4.251), (0.3356, 1.21, 2.006), (0.3379, 0.2225, 3.468), (0.3387, 0.7905, 4.024), (0.3387, 1.317, 4.117), (0.3394, 1.488, -3.399), (0.3409, 0.7824, 4.086), (0.3409, 1.303, 4.178), (0.3416, 0.8254, 4.094), (0.3416, 1.258, 4.17), (0.3448, 0.2575, 3.468), (0.3448, 0.1875, 3.468), (0.3454, 0.3097, 3.728), (0.3476, 0.1434, 3.728), (0.3517, 0.3001, 3.394), (0.3517, 0.1449, 3.394), (0.3544, 1.087, 3.564), (0.3544, 1.187, 3.581), (0.3583, 1.076, 3.578), (0.3583, 1.19, 3.598), (0.3646, 0.2871, 3.468), (0.3646, 0.1578, 3.468), (0.3694, 0.2225, 3.493), (0.3702, 0.4193, 2.071), (0.3739, 0.2454, 3.493), (0.3739, 0.1996, 3.493), (0.3758, 1.488, -3.399), (0.3763, 1.109, 3.567), (0.3763, 1.166, 3.577), (0.3828, 1.1, 3.582), (0.3828, 1.166, 3.593), (0.3843, 1.137, 3.572), (0.3844, 1.444, -3.213), (0.3857, 0.3258, 3.229), (0.3857, 1.668, 3.479), (0.3862, 0.5073, 2.069), (0.3863, 0.5062, 2.069), (0.3864, 0.5067, 2.069), (0.3864, 0.5076, 2.069), (0.3864, 0.5075, 2.069), (0.3866, 0.5062, 2.069), (0.3866, 0.5078, 2.069), (0.3869, 0.2648, 3.493), (0.3869, 0.1801, 3.493), (0.387, 0.5082, 2.069), (0.387, 0.5048, 2.069), (0.3873, 0.3239, 3.394), (0.3873, 0.1211, 3.394), (0.3874, 0.5052, 2.069), (0.3902, 1.248, 3.59), (0.3902, 1.025, 3.55), (0.3905, 1.538, -3.499), (0.3905, 0.9774, -3.44), (0.3909, 0.3647, 3.701), (0.3911, 1.291, -0.6388), (0.3913, 0.3632, 3.728), (0.3917, 1.133, 3.588), (0.3943, 0.307, 3.468), (0.3943, 0.138, 3.468), (0.3944, 1.488, -3.399), (0.3945, 0.08851, 3.701), (0.3949, 0.08993, 3.728), (0.3978, 0.3394, 3.728), (0.3987, 0.2225, 3.501), (0.3991, 0.2317, 3.485), (0.3993, 0.2156, 3.485), (0.3995, 1.711, 1.155), (0.4007, 0.1123, 3.728), (0.401, 0.2342, 3.501), (0.401, 0.2108, 3.501), (0.4064, 0.2778, 3.493), (0.4064, 0.1671, 3.493), (0.407, 0.2456, 3.485), (0.4076, 0.2015, 3.485), (0.4076, 0.2441, 3.501), (0.4076, 0.2008, 3.501), (0.4097, 0.4191, 2.072), (0.4112, 0.5252, -2.448), (0.4112, 1.627, -2.45), (0.4176, 0.2508, 3.501), (0.4176, 0.1942, 3.501), (0.4209, 0.2535, 3.485), (0.4217, 0.1932, 3.485), (0.4227, 1.266, -0.2186), (0.424, 0.4278, 2.073), (0.4246, 0.9761, 3.485), (0.4246, 1.316, 3.545), (0.4275, 0.9491, -3.295), (0.4275, 1.549, -3.3), (0.4286, 1.474, -3.502), (0.4286, 1.081, -3.458), (0.4293, 0.3322, 3.394), (0.4293, 0.1128, 3.394), (0.4293, 0.3139, 3.468), (0.4293, 0.131, 3.468), (0.4293, 0.2225, 3.48), (0.4293, 0.2824, 3.493), (0.4293, 0.1626, 3.493), (0.4293, 0.2531, 3.501), (0.4293, 0.1919, 3.501), (0.4293, 0.2225, 3.504), (0.431, 0.5487, 3.406), (0.431, 0.5487, 3.722), (0.4312, 0.9385, 3.716), (0.4312, 1.28, 3.776), (0.4371, 0.2533, 3.485), (0.4379, 0.193, 3.485), (0.438, 1.072, 3.559), (0.438, 1.201, 3.581), (0.4385, 0.5562, 2.071), (0.441, 0.2508, 3.501), (0.441, 0.1942, 3.501), (0.4437, 0.2491, 2.122), (0.4445, 0.9422, 3.479), (0.4445, 1.35, 3.551), (0.4456, 0.4479, 2.075), (0.4509, 0.2441, 3.501), (0.4509, 0.2008, 3.501), (0.4512, 0.2451, 3.485), (0.4517, 0.2009, 3.485), (0.4522, 0.2778, 3.493), (0.4522, 0.1671, 3.493), (0.4529, 1.515, -3.22), (0.4543, 0.8551, 4.095), (0.4543, 1.23, 4.161), (0.4555, 1.136, 3.57), (0.4576, 0.2342, 3.501), (0.4576, 0.2108, 3.501), (0.4579, 0.5252, 1.944), (0.4579, 1.627, 1.952), (0.4579, 1.424, 4.251), (0.4586, 0.3386, 3.728), (0.4594, 0.231, 3.485), (0.4596, 0.2148, 3.485), (0.4599, 0.2225, 3.501), (0.4607, 0.4646, 2.074), (0.4615, 0.1115, 3.728), (0.4619, 0.7541, -3.059), (0.4619, 1.554, -3.151), (0.4643, 0.307, 3.468), (0.4643, 0.138, 3.468), (0.4646, 0.3622, 3.728), (0.4649, 0.3637, 3.701), (0.4654, 0.9098, 3.455), (0.4654, 1.389, 3.539), (0.4675, 0.5212, 2.071), (0.4678, 1.251, 0.1701), (0.4678, 0.4772, 2.073), (0.4681, 0.08899, 3.728), (0.4685, 0.08756, 3.701), (0.4689, 1.481, -3.302), (0.4689, 1.06, -3.298), (0.4689, 1.064, -2.457), (0.4689, 0.9182, -2.454), (0.4713, 0.3239, 3.394), (0.4713, 0.1211, 3.394), (0.4717, 0.2648, 3.493), (0.4717, 0.1801, 3.493), (0.4734, 0.5045, 2.072), (0.4757, 0.8265, 4.026), (0.4757, 1.282, 4.106), (0.4765, 0.8181, 4.088), (0.4765, 1.269, 4.167), (0.479, 0.8958, 3.398), (0.479, 1.421, 3.491), (0.4843, 0.9019, 3.31), (0.4843, 1.446, 3.406), (0.4844, 0.1403, 2.218), (0.4846, 0.2454, 3.493), (0.4846, 0.1996, 3.493), (0.4866, 0.2762, 2.125), (0.4892, 0.2225, 3.493), (0.494, 0.2871, 3.468), (0.494, 0.1578, 3.468), (0.4951, 0.08202, 2.366), (0.4962, 0.7147, -2.925), (0.4962, 1.56, -2.922), (0.4975, 1.048, 3.498), (0.4975, 1.244, 3.533), (0.5002, 1.469, -3.223), (0.5048, 0.6974, -2.828), (0.5048, 1.56, -2.791), (0.5048, 1.575, -2.452), (0.5048, 0.6687, -2.451), (0.5063, 1.485, -3.147), (0.5063, 0.918, -3.081), (0.5064, 1.011, 3.726), (0.5064, 1.209, 3.761), (0.5069, 0.3001, 3.394), (0.5069, 0.1449, 3.394), (0.5113, -0.02179, 3.406), (0.5117, 0.3075, 3.728), (0.5138, 0.2575, 3.468), (0.5138, 0.1875, 3.468), (0.5138, 0.1413, 3.728), (0.5157, 1.695, 1.592), (0.5207, 0.2225, 3.468), (0.5215, 0.9182, 1.98), (0.5215, 1.064, 1.993), (0.5219, 1.24, 0.4687), (0.5242, 1.146, 3.515), (0.5244, 1.496, -3.226), (0.5284, 0.3248, 3.728), (0.5285, 0.4497, 3.25), (0.5285, 1.627, 3.468), (0.5295, 0.3259, 3.701), (0.5307, 0.2645, 3.394), (0.5307, 0.1805, 3.394), (0.531, 0.1248, 3.728), (0.532, 1.028, 3.494), (0.532, 1.264, 3.536), (0.5321, 0.1237, 3.701), (0.534, 1.11, 3.743), (0.5368, 0.9348, 4.106), (0.5368, 1.151, 4.144), (0.539, 0.2225, 3.394), (0.5428, 0.2544, 3.728), (0.5429, 0.1754, 2.221), (0.5431, 0.6608, 2.119), (0.5436, 0.1936, 3.728), (0.5438, 0.8894, -2.923), (0.5438, 1.489, -2.921), (0.5525, 0.3376, 2.129), (0.5531, 0.8768, -2.819), (0.5531, 1.489, -2.792), (0.5531, 0.8559, -2.453), (0.5531, 1.498, -2.455), (0.5612, 0.6687, 1.957), (0.5612, 1.575, 1.965), (0.5612, 1.411, 4.251), (0.5636, 0.1236, 2.361), (0.564, 1.146, 3.515), (0.5659, 0.2609, 3.728), (0.5668, 0.1877, 3.728), (0.567, 1.043, 4.124), (0.5673, 0.2613, 3.701), (0.5681, 1.011, 3.473), (0.5681, 1.288, 3.521), (0.5683, 0.1873, 3.701), (0.5726, 1.661, 1.955), (0.5757, 1.655, -0.6418), (0.5757, 0.914, 4.101), (0.5757, 1.174, 4.147), (0.576, 0.9235, 4.039), (0.576, 1.187, 4.086), (0.5918, 1.31, 3.471), (0.5918, 1.007, 3.418), (0.598, 0.03188, 3.406), (0.5994, 0.389, 2.126), (0.6, 1.628, 2.441), (0.601, 1.017, 3.331), (0.601, 1.331, 3.386), (0.6034, 1.646, 2.132), (0.6058, 1.149, 3.497), (0.612, 1.044, 4.123), (0.6121, 1.244, 0.7022), (0.6127, 1.055, 4.061), (0.6145, 0.8559, 1.974), (0.6145, 1.498, 1.984), (0.6145, 1.392, 4.251), (0.6145, 0.7323, 2.225), (0.6209, 1.667, -0.2212), (0.6212, 0.274, 3.406), (0.6212, 0.274, 3.722), (0.6221, 0.4275, 2.124), (0.626, 0.5591, 2.12), (0.6273, 0.745, 2.372), (0.6312, 0.2572, 2.227), (0.633, 1.159, 3.445), (0.6418, 0.51, 2.121), (0.6423, 0.76, 3.406), (0.6423, 0.76, 3.722), (0.6437, 1.174, 3.358), (0.6465, 0.6062, 3.276), (0.6465, 1.575, 3.455), (0.6673, 0.2199, 2.353), (0.6855, 1.674, 0.1827), (0.6862, 1.548, 2.462), (0.6862, 1.633, 2.469), (0.6995, 0.332, 2.226), (0.7075, 0.8104, 3.31), (0.7075, 1.498, 3.436), (0.7301, 0.1549, 3.406), (0.7325, 0.3885, 2.226), (0.734, 1.357, -0.6395), (0.7373, 0.5821, 2.225), (0.7396, 0.2996, 2.358), (0.7609, 0.5097, 2.225), (0.763, 1.679, 0.451), (0.7697, 0.5736, 2.371), (0.7734, 0.3604, 2.362), (0.791, 1.34, -0.2213), (0.7925, 1.295, 1.128), (0.7991, 0.4927, 2.369), (0.8072, 0.2411, 3.406), (0.819, 1.497, 3.044), (0.819, 1.582, 3.051), (0.819, 1.487, 3.16), (0.819, 1.572, 3.168), (0.8192, 0.5523, 3.406), (0.8192, 0.5523, 3.722), (0.8409, 0.3078, 3.406), (0.8409, 0.3078, 3.722), (0.8574, 0.342, 3.406), (0.8574, 0.342, 3.722), (0.8593, 1.61, -0.6428), (0.8595, 0.4572, 3.406), (0.8595, 0.4572, 3.722), (0.8662, 0.3794, 3.406), (0.8662, 0.3794, 3.722), (0.8669, 0.4184, 3.406), (0.8669, 0.4184, 3.722), (0.8723, 1.331, 0.1656), (0.8921, 1.683, 0.674), (0.9255, 1.62, -0.2251), (0.946, 1.454, -0.6409), (0.9698, 1.324, 0.4236), (0.9903, 1.552, -0.6427), (1.014, 1.363, 1.584), (1.019, 1.45, -0.224), (1.02, 1.627, 0.1657), (1.066, 1.56, -0.2262), (1.122, 1.44, 1.933), (1.122, 1.449, 0.1616), (1.132, 1.328, 0.6607), (1.133, 1.631, 0.4062), (1.15, 1.685, 1.105), (1.174, 1.482, 2.446), (1.174, 1.566, 0.1585), (1.18, 1.454, 2.138), (1.247, 1.448, 0.3945), (1.305, 1.57, 0.3863), (1.322, 1.635, 0.6409), (1.454, 1.452, 0.6337), (1.458, 1.367, 1.087), (1.467, 1.674, 1.568), (1.521, 1.575, 0.6263), (1.622, 1.646, 1.891), (1.697, 1.622, 2.443), (1.701, 1.639, 1.069), (1.706, 1.636, 2.13), (1.856, 1.419, 1.562), (1.869, 1.474, 1.06), (1.955, 1.581, 1.053), (1.971, 1.503, 2.984), (1.971, 1.587, 2.991), (1.98, 1.549, 2.457), (1.98, 1.633, 2.465), (2.046, 1.548, 2.462), (2.046, 1.633, 2.469), (2.051, 1.477, 1.871), (2.055, 1.505, 2.954), (2.055, 1.59, 2.961), (2.145, 1.511, 2.446), (2.157, 1.489, 2.133), (2.164, 1.636, 1.551), (2.377, 1.503, 1.548), (2.391, 1.62, 1.845), (2.485, 1.587, 1.544), (2.5, 1.61, 2.444), (2.513, 1.616, 2.128), (2.625, 1.532, 1.832), (2.745, 1.554, 2.445), (2.746, 1.588, 1.823), (2.76, 1.541, 2.129), (2.773, 1.518, 2.814), (2.773, 1.602, 2.821), (2.782, 1.538, 2.576), (2.782, 1.623, 2.584), (2.786, 1.548, 2.462), (2.786, 1.633, 2.469), (2.79, 1.535, 2.61), (2.79, 1.62, 2.618), (2.871, 1.594, 2.444), (2.886, 1.591, 2.128)], [], [(1203, 1235, 1175), (1131, 1175, 1176), (1130, 1176, 979), (979, 447, 465), (939, 979, 465), (465, 447, 174), (222, 174, 173), (223, 173, 116), (1203, 1175, 1131), (1131, 1176, 1130), (1130, 979, 939), (465, 174, 222), (222, 173, 223), (223, 116, 147), (1259, 1237, 1207), (1252, 1207, 1108), (1182, 1108, 978), (1012, 978, 867), (888, 867, 759), (759, 592, 579), (772, 759, 579), (579, 592, 486), (463, 486, 377), (340, 377, 246), (169, 246, 143), (101, 143, 118), (118, 1237, 1259), (94, 118, 1259), (1259, 1207, 1252), (1252, 1108, 1182), (1182, 978, 1012), (1012, 867, 888), (888, 759, 772), (579, 486, 463), (463, 377, 340), (340, 246, 169), (169, 143, 101), (101, 118, 94), (1236, 1206, 660), (1236, 1259, 1252), (696, 695, 1252), (1259, 696, 1252), (1206, 1107, 660), (1206, 1252, 1182), (695, 694, 1182), (1252, 695, 1182), (1107, 977, 660), (1107, 1182, 1012), (694, 693, 1012), (1182, 694, 1012), (977, 866, 660), (977, 1012, 888), (693, 692, 888), (1012, 693, 888), (866, 758, 660), (866, 888, 772), (692, 689, 772), (888, 692, 772), (758, 591, 660), (772, 579, 591), (758, 772, 591), (689, 667, 579), (772, 689, 579), (591, 485, 660), (591, 579, 463), (579, 667, 463), (485, 376, 660), (485, 463, 340), (463, 667, 340), (376, 245, 660), (376, 340, 169), (340, 667, 169), (245, 142, 660), (245, 169, 101), (169, 667, 101), (142, 117, 660), (142, 101, 94), (101, 667, 94), (117, 116, 660), (117, 94, 93), (94, 667, 93), (116, 141, 660), (116, 93, 100), (93, 667, 100), (141, 244, 660), (141, 100, 168), (100, 667, 168), (244, 375, 660), (244, 168, 339), (168, 667, 339), (375, 484, 660), (375, 339, 462), (339, 667, 462), (484, 590, 660), (484, 462, 578), (462, 667, 578), (590, 646, 660), (590, 578, 645), (578, 667, 645), (646, 757, 660), (646, 645, 771), (667, 689, 771), (645, 667, 771), (757, 865, 660), (757, 771, 887), (689, 692, 887), (771, 689, 887), (865, 976, 660), (865, 887, 1011), (692, 693, 1011), (887, 692, 1011), (976, 1106, 660), (976, 1011, 1181), (693, 694, 1181), (1011, 693, 1181), (1106, 1205, 660), (1106, 1181, 1251), (694, 695, 1251), (1181, 694, 1251), (1205, 1235, 660), (1205, 1251, 1258), (695, 696, 1258), (1251, 695, 1258), (1235, 1236, 660), (1235, 1258, 1259), (1258, 696, 1259), (1236, 1252, 1206), (1206, 1182, 1107), (1107, 1012, 977), (977, 888, 866), (866, 772, 758), (591, 463, 485), (485, 340, 376), (376, 169, 245), (245, 101, 142), (142, 94, 117), (117, 93, 116), (116, 100, 141), (141, 168, 244), (244, 339, 375), (375, 462, 484), (484, 578, 590), (590, 645, 646), (646, 771, 757), (757, 887, 865), (865, 1011, 976), (976, 1181, 1106), (1106, 1251, 1205), (1205, 1258, 1235), (1235, 1259, 1236), (776, 765, 658), (776, 834, 823), (834, 944, 923), (944, 1067, 1029), (1067, 1128, 1066), (1128, 1162, 1116), (1162, 1199, 1154), (1199, 1202, 1159), (1202, 1204, 1160), (1204, 659, 1160), (765, 733, 658), (765, 823, 788), (823, 923, 845), (923, 1029, 894), (1029, 1066, 905), (1066, 1116, 916), (1116, 1154, 930), (1154, 1159, 936), (1159, 1160, 937), (1160, 659, 937), (733, 700, 658), (733, 788, 707), (788, 845, 730), (845, 894, 737), (894, 905, 742), (905, 916, 745), (916, 930, 751), (930, 936, 753), (936, 937, 755), (937, 659, 755), (700, 644, 658), (707, 640, 644), (700, 707, 644), (730, 631, 640), (707, 730, 640), (737, 610, 631), (730, 737, 631), (742, 605, 610), (737, 742, 610), (745, 603, 605), (742, 745, 605), (751, 598, 603), (745, 751, 603), (753, 595, 598), (751, 753, 598), (755, 596, 595), (753, 755, 595), (755, 659, 596), (644, 629, 658), (644, 640, 565), (640, 631, 506), (631, 610, 458), (610, 605, 444), (605, 603, 434), (603, 598, 419), (598, 595, 413), (595, 596, 414), (596, 659, 414), (629, 586, 658), (629, 565, 528), (565, 506, 426), (506, 458, 319), (458, 444, 287), (444, 434, 234), (434, 419, 196), (419, 413, 189), (413, 414, 190), (414, 659, 190), (586, 577, 658), (586, 528, 524), (528, 426, 407), (426, 319, 285), (319, 287, 220), (287, 234, 186), (234, 196, 153), (196, 189, 145), (189, 190, 146), (190, 659, 146), (577, 576, 658), (577, 524, 523), (524, 407, 408), (407, 285, 286), (285, 220, 221), (220, 186, 187), (186, 153, 152), (153, 145, 144), (146, 147, 144), (145, 146, 144), (146, 659, 147), (576, 585, 658), (576, 523, 529), (523, 408, 427), (408, 286, 320), (286, 221, 288), (221, 187, 235), (187, 152, 195), (152, 144, 188), (144, 147, 191), (147, 659, 191), (585, 628, 658), (585, 529, 566), (529, 427, 507), (427, 320, 459), (320, 288, 445), (288, 235, 435), (235, 195, 418), (195, 188, 412), (188, 191, 415), (191, 659, 415), (628, 637, 658), (628, 566, 600), (566, 507, 553), (507, 459, 532), (459, 445, 525), (445, 435, 516), (435, 418, 503), (418, 412, 499), (412, 415, 500), (415, 659, 500), (637, 643, 658), (637, 600, 641), (600, 553, 632), (553, 532, 611), (532, 525, 606), (525, 516, 604), (516, 503, 597), (503, 499, 593), (499, 500, 594), (500, 659, 594), (643, 657, 658), (641, 656, 657), (643, 641, 657), (632, 655, 656), (641, 632, 656), (611, 654, 655), (632, 611, 655), (606, 653, 654), (611, 606, 654), (606, 604, 652), (604, 597, 651), (593, 648, 651), (597, 593, 651), (593, 594, 650), (594, 659, 650), (657, 699, 658), (656, 708, 699), (657, 656, 699), (655, 729, 708), (656, 655, 708), (654, 738, 729), (655, 654, 729), (653, 743, 738), (654, 653, 738), (653, 652, 744), (652, 651, 750), (648, 752, 750), (651, 648, 750), (648, 650, 754), (650, 659, 754), (699, 719, 658), (699, 708, 748), (708, 729, 800), (729, 738, 822), (738, 743, 827), (743, 744, 839), (744, 750, 849), (750, 752, 851), (752, 754, 852), (754, 659, 852), (719, 732, 658), (719, 748, 789), (748, 800, 846), (800, 822, 893), (822, 827, 906), (827, 839, 915), (839, 849, 929), (849, 851, 935), (851, 852, 938), (852, 659, 938), (732, 764, 658), (732, 789, 824), (789, 846, 922), (846, 893, 1030), (893, 906, 1065), (906, 915, 1115), (915, 929, 1153), (929, 935, 1158), (935, 938, 1161), (938, 659, 1161), (764, 775, 658), (764, 824, 833), (824, 922, 945), (922, 1030, 1068), (1030, 1065, 1129), (1065, 1115, 1163), (1115, 1153, 1198), (1153, 1158, 1201), (1158, 1161, 1203), (1161, 659, 1203), (775, 776, 658), (775, 833, 834), (833, 945, 944), (945, 1068, 1067), (1068, 1129, 1128), (1129, 1163, 1162), (1163, 1198, 1199), (1198, 1201, 1202), (1203, 1204, 1202), (1201, 1203, 1202), (1203, 659, 1204), (776, 823, 765), (834, 923, 823), (944, 1029, 923), (1067, 1066, 1029), (1128, 1116, 1066), (1162, 1154, 1116), (1199, 1159, 1154), (1202, 1160, 1159), (765, 788, 733), (823, 845, 788), (923, 894, 845), (1029, 905, 894), (1066, 916, 905), (1116, 930, 916), (1154, 936, 930), (1159, 937, 936), (733, 707, 700), (788, 730, 707), (845, 737, 730), (894, 742, 737), (905, 745, 742), (916, 751, 745), (930, 753, 751), (936, 755, 753), (644, 565, 629), (640, 506, 565), (631, 458, 506), (610, 444, 458), (605, 434, 444), (603, 419, 434), (598, 413, 419), (595, 414, 413), (629, 528, 586), (565, 426, 528), (506, 319, 426), (458, 287, 319), (444, 234, 287), (434, 196, 234), (419, 189, 196), (413, 190, 189), (586, 524, 577), (528, 407, 524), (426, 285, 407), (319, 220, 285), (287, 186, 220), (234, 153, 186), (196, 145, 153), (189, 146, 145), (577, 523, 576), (524, 408, 523), (407, 286, 408), (285, 221, 286), (220, 187, 221), (186, 152, 187), (153, 144, 152), (576, 529, 585), (523, 427, 529), (408, 320, 427), (286, 288, 320), (221, 235, 288), (187, 195, 235), (152, 188, 195), (144, 191, 188), (585, 566, 628), (529, 507, 566), (427, 459, 507), (320, 445, 459), (288, 435, 445), (235, 418, 435), (195, 412, 418), (188, 415, 412), (628, 600, 637), (566, 553, 600), (507, 532, 553), (459, 525, 532), (445, 516, 525), (435, 503, 516), (418, 499, 503), (412, 500, 499), (637, 641, 643), (600, 632, 641), (553, 611, 632), (532, 606, 611), (525, 604, 606), (516, 597, 604), (503, 593, 597), (499, 594, 593), (606, 652, 653), (604, 651, 652), (593, 650, 648), (653, 744, 743), (652, 750, 744), (648, 754, 752), (699, 748, 719), (708, 800, 748), (729, 822, 800), (738, 827, 822), (743, 839, 827), (744, 849, 839), (750, 851, 849), (752, 852, 851), (719, 789, 732), (748, 846, 789), (800, 893, 846), (822, 906, 893), (827, 915, 906), (839, 929, 915), (849, 935, 929), (851, 938, 935), (732, 824, 764), (789, 922, 824), (846, 1030, 922), (893, 1065, 1030), (906, 1115, 1065), (915, 1153, 1115), (929, 1158, 1153), (935, 1161, 1158), (764, 833, 775), (824, 945, 833), (922, 1068, 945), (1030, 1129, 1068), (1065, 1163, 1129), (1115, 1198, 1163), (1153, 1201, 1198), (1158, 1203, 1201), (775, 834, 776), (833, 944, 834), (945, 1067, 944), (1068, 1128, 1067), (1129, 1162, 1128), (1163, 1199, 1162), (1198, 1202, 1199), (697, 698, 869), (698, 701, 1032), (701, 702, 1061), (702, 703, 1124), (703, 704, 1177), (704, 706, 1233), (706, 711, 1270), (711, 718, 1296), (718, 724, 1300), (724, 726, 1307), (726, 725, 1305), (725, 661, 1305), (828, 869, 1010), (869, 1032, 1262), (1032, 1061, 1269), (1061, 1124, 1290), (1124, 1177, 1294), (1177, 1233, 1302), (1233, 1270, 1312), (1270, 1296, 1319), (1296, 1300, 1328), (1300, 1307, 1332), (1307, 1305, 1331), (1305, 661, 1331), (921, 1010, 1157), (1010, 1262, 1293), (1262, 1269, 1297), (1269, 1290, 1301), (1290, 1294, 1308), (1294, 1302, 1311), (1302, 1312, 1320), (1312, 1319, 1334), (1319, 1328, 1339), (1328, 1332, 1342), (1332, 1331, 1340), (1331, 661, 1340), (1004, 1157, 1179), (1157, 1293, 1295), (1293, 1297, 1299), (1297, 1301, 1306), (1301, 1308, 1309), (1308, 1311, 1314), (1311, 1320, 1321), (1320, 1334, 1336), (1334, 1339, 1341), (1339, 1342, 1352), (1342, 1340, 1351), (1340, 661, 1351), (1179, 183, 341), (1037, 1179, 341), (1295, 56, 183), (1179, 1295, 183), (1299, 53, 56), (1295, 1299, 56), (1306, 45, 53), (1299, 1306, 53), (1309, 43, 45), (1306, 1309, 45), (1314, 38, 43), (1309, 1314, 43), (1321, 31, 38), (1314, 1321, 38), (1336, 16, 31), (1321, 1336, 31), (1336, 1341, 11), (1352, 0, 11), (1341, 1352, 11), (0, 1351, 1), (0, 1352, 1351), (1351, 661, 1), (341, 183, 203), (183, 56, 59), (56, 53, 54), (53, 45, 51), (45, 43, 44), (43, 38, 39), (38, 31, 32), (31, 16, 18), (16, 11, 13), (11, 0, 10), (0, 1, 12), (1, 661, 12), (352, 203, 348), (203, 59, 92), (59, 54, 84), (54, 51, 70), (51, 44, 58), (44, 39, 50), (39, 32, 40), (32, 18, 33), (18, 13, 26), (13, 10, 20), (10, 12, 21), (12, 661, 21), (430, 348, 491), (348, 92, 351), (92, 84, 312), (84, 70, 267), (70, 58, 201), (58, 50, 132), (50, 40, 86), (40, 33, 57), (33, 26, 52), (26, 20, 46), (20, 21, 47), (21, 661, 47), (530, 491, 698), (491, 351, 701), (351, 312, 702), (312, 267, 703), (267, 201, 704), (201, 132, 706), (132, 86, 711), (86, 57, 718), (57, 52, 724), (52, 46, 726), (46, 47, 725), (47, 661, 725), (697, 869, 828), (698, 1032, 869), (701, 1061, 1032), (702, 1124, 1061), (703, 1177, 1124), (704, 1233, 1177), (706, 1270, 1233), (711, 1296, 1270), (718, 1300, 1296), (724, 1307, 1300), (726, 1305, 1307), (828, 1010, 921), (869, 1262, 1010), (1032, 1269, 1262), (1061, 1290, 1269), (1124, 1294, 1290), (1177, 1302, 1294), (1233, 1312, 1302), (1270, 1319, 1312), (1296, 1328, 1319), (1300, 1332, 1328), (1307, 1331, 1332), (921, 1157, 1004), (1010, 1293, 1157), (1262, 1297, 1293), (1269, 1301, 1297), (1290, 1308, 1301), (1294, 1311, 1308), (1302, 1320, 1311), (1312, 1334, 1320), (1319, 1339, 1334), (1328, 1342, 1339), (1332, 1340, 1342), (1004, 1179, 1037), (1157, 1295, 1179), (1293, 1299, 1295), (1297, 1306, 1299), (1301, 1309, 1306), (1308, 1314, 1309), (1311, 1321, 1314), (1320, 1336, 1321), (1334, 1341, 1336), (1339, 1352, 1341), (1342, 1351, 1352), (1336, 11, 16), (341, 203, 352), (183, 59, 203), (56, 54, 59), (53, 51, 54), (45, 44, 51), (43, 39, 44), (38, 32, 39), (31, 18, 32), (16, 13, 18), (11, 10, 13), (0, 12, 10), (352, 348, 430), (203, 92, 348), (59, 84, 92), (54, 70, 84), (51, 58, 70), (44, 50, 58), (39, 40, 50), (32, 33, 40), (18, 26, 33), (13, 20, 26), (10, 21, 20), (430, 491, 530), (348, 351, 491), (92, 312, 351), (84, 267, 312), (70, 201, 267), (58, 132, 201), (50, 86, 132), (40, 57, 86), (33, 52, 57), (26, 46, 52), (20, 47, 46), (530, 698, 697), (491, 701, 698), (351, 702, 701), (312, 703, 702), (267, 704, 703), (201, 706, 704), (132, 711, 706), (86, 718, 711), (57, 724, 718), (52, 726, 724), (46, 725, 726), (1037, 1179, 1100), (1179, 1295, 1283), (1295, 1299, 1292), (1299, 1306, 1298), (1306, 1309, 1303), (1309, 1314, 1310), (1314, 1321, 1317), (1321, 1336, 1333), (1336, 1341, 1335), (1341, 1352, 1338), (1352, 1351, 1337), (1351, 661, 1337), (983, 1100, 934), (1100, 1283, 1218), (1283, 1292, 1239), (1292, 1298, 1254), (1298, 1303, 1266), (1303, 1310, 1291), (1310, 1317, 1304), (1317, 1333, 1313), (1333, 1335, 1315), (1335, 1338, 1318), (1338, 1337, 1316), (1337, 661, 1316), (886, 934, 798), (934, 1218, 864), (1218, 1239, 873), (1239, 1254, 895), (1254, 1266, 907), (1266, 1291, 941), (1291, 1304, 1044), (1304, 1313, 1173), (1313, 1315, 1217), (1315, 1318, 1230), (1318, 1316, 1227), (1316, 661, 1227), (777, 798, 563), (798, 864, 509), (873, 492, 509), (864, 873, 509), (895, 482, 492), (873, 895, 492), (907, 464, 482), (895, 907, 482), (941, 440, 464), (907, 941, 464), (1044, 361, 440), (941, 1044, 440), (1044, 1173, 250), (1173, 1217, 192), (1217, 1230, 163), (1227, 170, 163), (1230, 1227, 163), (1227, 661, 170), (584, 563, 428), (563, 509, 149), (509, 492, 124), (492, 482, 99), (482, 464, 91), (464, 440, 69), (440, 361, 48), (361, 250, 41), (250, 192, 37), (192, 163, 35), (163, 170, 36), (170, 661, 36), (476, 428, 263), (428, 149, 73), (149, 124, 60), (124, 99, 55), (99, 91, 49), (91, 69, 42), (69, 48, 34), (48, 41, 19), (41, 37, 17), (37, 35, 14), (35, 36, 15), (36, 661, 15), (380, 263, 183), (263, 73, 56), (73, 60, 53), (60, 55, 45), (55, 49, 43), (49, 42, 38), (42, 34, 31), (34, 19, 16), (19, 17, 11), (0, 17, 14), (14, 15, 1), (15, 661, 1), (1037, 1100, 983), (1179, 1283, 1100), (1295, 1292, 1283), (1299, 1298, 1292), (1306, 1303, 1298), (1309, 1310, 1303), (1314, 1317, 1310), (1321, 1333, 1317), (1336, 1335, 1333), (1341, 1338, 1335), (1352, 1337, 1338), (983, 934, 886), (1100, 1218, 934), (1283, 1239, 1218), (1292, 1254, 1239), (1298, 1266, 1254), (1303, 1291, 1266), (1310, 1304, 1291), (1317, 1313, 1304), (1333, 1315, 1313), (1335, 1318, 1315), (1338, 1316, 1318), (886, 798, 777), (934, 864, 798), (1218, 873, 864), (1239, 895, 873), (1254, 907, 895), (1266, 941, 907), (1291, 1044, 941), (1304, 1173, 1044), (1313, 1217, 1173), (1315, 1230, 1217), (1318, 1227, 1230), (777, 563, 584), (798, 509, 563), (1044, 250, 361), (1173, 192, 250), (1217, 163, 192), (584, 428, 476), (563, 149, 428), (509, 124, 149), (492, 99, 124), (482, 91, 99), (464, 69, 91), (440, 48, 69), (361, 41, 48), (250, 37, 41), (192, 35, 37), (163, 36, 35), (476, 263, 380), (428, 73, 263), (149, 60, 73), (124, 55, 60), (99, 49, 55), (91, 42, 49), (69, 34, 42), (48, 19, 34), (41, 17, 19), (37, 14, 17), (35, 15, 14), (380, 183, 341), (263, 56, 183), (73, 53, 56), (60, 45, 53), (55, 43, 45), (49, 38, 43), (42, 31, 38), (34, 16, 31), (19, 11, 16), (17, 0, 11), (0, 14, 1), (647, 758, 755), (649, 647, 755), (755, 758, 866), (853, 866, 977), (937, 977, 1107), (1056, 1107, 1206), (1160, 1206, 1236), (1204, 1236, 1235), (755, 866, 853), (853, 977, 937), (937, 1107, 1056), (1056, 1206, 1160), (1160, 1236, 1204), (1204, 1235, 1203), (691, 591, 596), (690, 691, 596), (596, 591, 485), (501, 485, 376), (414, 376, 245), (296, 245, 142), (190, 142, 117), (146, 117, 116), (596, 485, 501), (501, 376, 414), (414, 245, 296), (296, 142, 190), (190, 117, 146), (146, 116, 147), (147, 116, 141), (191, 141, 244), (297, 244, 375), (415, 375, 484), (500, 484, 590), (594, 590, 646), (147, 141, 191), (191, 244, 297), (297, 375, 415), (415, 484, 500), (500, 590, 594), (594, 646, 650), (650, 646, 757), (754, 757, 865), (852, 865, 976), (938, 976, 1106), (1055, 1106, 1205), (1161, 1205, 1235), (650, 757, 754), (754, 865, 852), (852, 976, 938), (938, 1106, 1055), (1055, 1205, 1161), (1161, 1235, 1203), (96, 76, 77), (97, 96, 77), (76, 78, 79), (77, 76, 79), (78, 29, 30), (79, 78, 30), (29, 27, 28), (30, 29, 28), (27, 96, 97), (28, 27, 97), (24, 22, 23), (25, 24, 23), (22, 8, 9), (23, 22, 9), (8, 2, 3), (9, 8, 3), (2, 6, 7), (3, 2, 7), (6, 4, 5), (7, 6, 5), (4, 24, 25), (5, 4, 25), (1327, 1330, 1329), (1326, 1327, 1329), (1330, 1344, 1343), (1329, 1330, 1343), (1344, 1350, 1349), (1343, 1344, 1349), (1350, 1346, 1345), (1349, 1350, 1345), (1346, 1348, 1347), (1345, 1346, 1347), (1348, 1327, 1326), (1347, 1348, 1326), (1256, 1274, 1273), (1255, 1256, 1273), (1274, 1276, 1275), (1273, 1274, 1275), (1276, 1323, 1322), (1275, 1276, 1322), (1323, 1325, 1324), (1322, 1323, 1324), (1325, 1256, 1255), (1324, 1325, 1255), (90, 98, 140), (98, 107, 156), (107, 148, 202), (148, 257, 291), (257, 328, 334), (123, 140, 197), (140, 156, 208), (156, 202, 260), (202, 291, 298), (334, 337, 298), (291, 334, 298), (181, 197, 411), (197, 208, 406), (208, 260, 387), (260, 298, 349), (298, 337, 336), (436, 411, 564), (411, 406, 539), (406, 387, 488), (349, 404, 488), (387, 349, 488), (349, 336, 327), (564, 108, 103), (642, 564, 103), (539, 115, 108), (564, 539, 108), (488, 154, 115), (539, 488, 115), (404, 264, 154), (488, 404, 154), (327, 324, 264), (404, 327, 264), (103, 108, 83), (108, 115, 88), (115, 154, 109), (154, 264, 226), (324, 332, 226), (264, 324, 226), (74, 83, 81), (83, 88, 85), (88, 109, 105), (109, 226, 215), (226, 332, 335), (65, 81, 82), (81, 85, 89), (85, 105, 110), (105, 215, 224), (215, 335, 333), (71, 82, 87), (82, 89, 95), (89, 110, 122), (110, 224, 239), (224, 333, 331), (80, 87, 98), (87, 95, 107), (95, 122, 148), (122, 239, 257), (239, 331, 328), (90, 140, 123), (98, 156, 140), (107, 202, 156), (148, 291, 202), (257, 334, 291), (123, 197, 181), (140, 208, 197), (156, 260, 208), (202, 298, 260), (181, 411, 436), (197, 406, 411), (208, 387, 406), (260, 349, 387), (298, 336, 349), (436, 564, 642), (411, 539, 564), (406, 488, 539), (349, 327, 404), (103, 83, 74), (108, 88, 83), (115, 109, 88), (154, 226, 109), (74, 81, 65), (83, 85, 81), (88, 105, 85), (109, 215, 105), (226, 335, 215), (65, 82, 71), (81, 89, 82), (85, 110, 89), (105, 224, 110), (215, 333, 224), (71, 87, 80), (82, 95, 87), (89, 122, 95), (110, 239, 122), (224, 331, 239), (80, 98, 90), (87, 107, 98), (95, 148, 107), (122, 257, 148), (239, 328, 257), (1260, 1253, 1208), (1253, 1245, 1195), (1245, 1200, 1148), (1200, 1093, 1062), (1093, 1022, 1016), (1225, 1208, 1152), (1208, 1195, 1145), (1195, 1148, 1090), (1148, 1062, 1054), (1016, 1013, 1054), (1062, 1016, 1054), (1168, 1152, 940), (1152, 1145, 946), (1145, 1090, 967), (1090, 1054, 1001), (1054, 1013, 1014), (914, 940, 790), (940, 946, 815), (946, 967, 862), (1001, 948, 862), (967, 1001, 862), (1001, 1014, 1023), (790, 1244, 1248), (705, 790, 1248), (815, 1238, 1244), (790, 815, 1244), (862, 1196, 1238), (815, 862, 1238), (948, 1087, 1196), (862, 948, 1196), (1023, 1026, 1087), (948, 1023, 1087), (1248, 1244, 1267), (1244, 1238, 1263), (1238, 1196, 1243), (1196, 1087, 1123), (1026, 1018, 1123), (1087, 1026, 1123), (1277, 1267, 1271), (1267, 1263, 1265), (1263, 1243, 1247), (1243, 1123, 1136), (1123, 1018, 1015), (1284, 1271, 1268), (1271, 1265, 1261), (1265, 1247, 1242), (1247, 1136, 1125), (1136, 1015, 1017), (1279, 1268, 1264), (1268, 1261, 1257), (1261, 1242, 1226), (1242, 1125, 1113), (1125, 1017, 1019), (1272, 1264, 1253), (1264, 1257, 1245), (1257, 1226, 1200), (1226, 1113, 1093), (1113, 1019, 1022), (1260, 1208, 1225), (1253, 1195, 1208), (1245, 1148, 1195), (1200, 1062, 1148), (1093, 1016, 1062), (1225, 1152, 1168), (1208, 1145, 1152), (1195, 1090, 1145), (1148, 1054, 1090), (1168, 940, 914), (1152, 946, 940), (1145, 967, 946), (1090, 1001, 967), (1054, 1014, 1001), (914, 790, 705), (940, 815, 790), (946, 862, 815), (1001, 1023, 948), (1248, 1267, 1277), (1244, 1263, 1267), (1238, 1243, 1263), (1196, 1123, 1243), (1277, 1271, 1284), (1267, 1265, 1271), (1263, 1247, 1265), (1243, 1136, 1247), (1123, 1015, 1136), (1284, 1268, 1279), (1271, 1261, 1268), (1265, 1242, 1261), (1247, 1125, 1242), (1136, 1017, 1125), (1279, 1264, 1272), (1268, 1257, 1264), (1261, 1226, 1257), (1242, 1113, 1226), (1125, 1019, 1113), (1272, 1253, 1260), (1264, 1245, 1253), (1257, 1200, 1245), (1226, 1093, 1200), (1113, 1022, 1093), (614, 617, 575), (773, 774, 617), (614, 773, 617), (773, 799, 774), (617, 622, 575), (774, 756, 622), (617, 774, 622), (774, 799, 756), (622, 624, 575), (756, 721, 624), (622, 756, 624), (756, 799, 721), (624, 626, 575), (721, 716, 626), (624, 721, 626), (721, 799, 716), (626, 625, 575), (716, 714, 625), (626, 716, 625), (716, 799, 714), (625, 623, 575), (714, 712, 623), (625, 714, 623), (714, 799, 712), (623, 621, 575), (712, 713, 621), (623, 712, 621), (712, 799, 713), (621, 620, 575), (713, 715, 620), (621, 713, 620), (713, 799, 715), (620, 619, 575), (715, 717, 619), (620, 715, 619), (715, 799, 717), (619, 618, 575), (717, 720, 618), (619, 717, 618), (717, 799, 720), (618, 616, 575), (720, 763, 616), (618, 720, 616), (720, 799, 763), (616, 615, 575), (763, 766, 615), (616, 763, 615), (763, 799, 766), (615, 614, 575), (766, 773, 614), (615, 766, 614), (766, 799, 773), (950, 933, 962), (972, 892, 933), (950, 972, 933), (982, 871, 892), (972, 982, 892), (985, 875, 871), (982, 985, 871), (987, 897, 875), (985, 987, 875), (933, 919, 962), (892, 832, 919), (933, 892, 919), (871, 803, 832), (892, 871, 832), (875, 807, 803), (871, 875, 803), (897, 830, 807), (875, 897, 807), (919, 911, 962), (832, 818, 911), (919, 832, 911), (803, 782, 818), (832, 803, 818), (807, 787, 782), (803, 807, 782), (830, 810, 787), (807, 830, 787), (911, 918, 962), (818, 831, 918), (911, 818, 918), (782, 802, 831), (818, 782, 831), (787, 806, 802), (782, 787, 802), (810, 829, 806), (787, 810, 806), (918, 932, 962), (831, 891, 932), (918, 831, 932), (802, 870, 891), (831, 802, 891), (806, 874, 870), (802, 806, 870), (829, 896, 874), (806, 829, 874), (932, 949, 962), (891, 971, 949), (932, 891, 949), (870, 981, 971), (891, 870, 971), (874, 984, 981), (870, 874, 981), (896, 986, 984), (874, 896, 984), (949, 994, 962), (971, 1081, 994), (949, 971, 994), (981, 1137, 1081), (971, 981, 1081), (984, 1139, 1137), (981, 984, 1137), (986, 1101, 1139), (984, 986, 1139), (994, 1005, 962), (1081, 1164, 1005), (994, 1081, 1005), (1137, 1221, 1164), (1081, 1137, 1164), (1139, 1219, 1221), (1137, 1139, 1221), (1101, 1191, 1219), (1139, 1101, 1219), (1005, 1009, 962), (1164, 1190, 1009), (1005, 1164, 1009), (1221, 1234, 1190), (1164, 1221, 1190), (1219, 1232, 1234), (1221, 1219, 1234), (1191, 1212, 1232), (1219, 1191, 1232), (1009, 1006, 962), (1190, 1165, 1006), (1009, 1190, 1006), (1234, 1222, 1165), (1190, 1234, 1165), (1232, 1220, 1222), (1234, 1232, 1222), (1212, 1192, 1220), (1232, 1212, 1220), (1006, 995, 962), (1165, 1082, 995), (1006, 1165, 995), (1222, 1138, 1082), (1165, 1222, 1082), (1220, 1140, 1138), (1222, 1220, 1138), (1192, 1102, 1140), (1220, 1192, 1140), (995, 950, 962), (1082, 972, 950), (995, 1082, 950), (1138, 982, 972), (1082, 1138, 972), (1140, 985, 982), (1138, 1140, 982), (1102, 987, 985), (1140, 1102, 985), (386, 358, 399), (374, 270, 358), (386, 374, 358), (367, 212, 270), (374, 367, 270), (363, 205, 212), (367, 363, 212), (365, 237, 205), (363, 365, 205), (358, 345, 399), (270, 180, 345), (358, 270, 345), (212, 128, 180), (270, 212, 180), (205, 130, 128), (212, 205, 128), (237, 151, 130), (205, 237, 130), (345, 338, 399), (180, 158, 338), (345, 180, 338), (128, 111, 158), (180, 128, 158), (130, 114, 111), (128, 130, 111), (151, 131, 114), (130, 151, 114), (338, 344, 399), (158, 179, 344), (338, 158, 344), (111, 127, 179), (158, 111, 179), (114, 129, 127), (111, 114, 127), (131, 150, 129), (114, 131, 129), (344, 357, 399), (179, 269, 357), (344, 179, 357), (127, 211, 269), (179, 127, 269), (129, 204, 211), (127, 129, 211), (150, 236, 204), (129, 150, 204), (357, 385, 399), (269, 373, 385), (357, 269, 385), (211, 366, 373), (269, 211, 373), (204, 362, 366), (211, 204, 366), (236, 364, 362), (204, 236, 362), (385, 416, 399), (373, 454, 416), (385, 373, 416), (366, 474, 454), (373, 366, 454), (362, 468, 474), (366, 362, 474), (364, 451, 468), (362, 364, 468), (416, 431, 399), (454, 510, 431), (416, 454, 431), (474, 546, 510), (454, 474, 510), (468, 544, 546), (474, 468, 546), (451, 517, 544), (468, 451, 544), (431, 439, 399), (510, 531, 439), (431, 510, 439), (546, 562, 531), (510, 546, 531), (544, 559, 562), (546, 544, 562), (517, 534, 559), (544, 517, 559), (439, 432, 399), (531, 511, 432), (439, 531, 432), (562, 547, 511), (531, 562, 511), (559, 545, 547), (562, 559, 547), (534, 518, 545), (559, 534, 545), (432, 417, 399), (511, 455, 417), (432, 511, 417), (547, 475, 455), (511, 547, 455), (545, 469, 475), (547, 545, 475), (518, 452, 469), (545, 518, 469), (417, 386, 399), (455, 374, 386), (417, 455, 386), (475, 367, 374), (455, 475, 374), (469, 363, 367), (475, 469, 367), (452, 365, 363), (469, 452, 363), (741, 736, 675), (850, 838, 736), (741, 850, 736), (901, 885, 838), (850, 901, 838), (900, 883, 885), (901, 900, 885), (863, 857, 883), (900, 863, 883), (736, 728, 675), (838, 809, 728), (736, 838, 728), (885, 843, 809), (838, 885, 809), (883, 841, 843), (885, 883, 843), (857, 817, 841), (883, 857, 841), (728, 710, 675), (809, 761, 710), (728, 809, 710), (843, 786, 761), (809, 843, 761), (841, 784, 786), (843, 841, 786), (817, 770, 784), (841, 817, 784), (710, 678, 675), (761, 682, 678), (710, 761, 678), (786, 686, 682), (761, 786, 682), (784, 688, 686), (786, 784, 686), (770, 687, 688), (784, 770, 688), (678, 639, 675), (682, 589, 639), (678, 682, 639), (686, 568, 589), (682, 686, 589), (688, 570, 568), (686, 688, 568), (687, 581, 570), (688, 687, 570), (639, 634, 675), (589, 549, 634), (639, 589, 634), (568, 513, 549), (589, 568, 549), (570, 515, 513), (568, 570, 513), (581, 538, 515), (570, 581, 515), (634, 613, 675), (549, 520, 613), (634, 549, 613), (513, 467, 520), (549, 513, 520), (515, 471, 467), (513, 515, 467), (538, 496, 471), (515, 538, 471), (613, 607, 675), (520, 502, 607), (613, 520, 607), (467, 450, 502), (520, 467, 502), (471, 453, 450), (467, 471, 450), (496, 487, 453), (471, 496, 453), (607, 612, 675), (502, 519, 612), (607, 502, 612), (450, 466, 519), (502, 450, 519), (453, 470, 466), (450, 453, 466), (487, 495, 470), (453, 487, 470), (612, 633, 675), (519, 548, 633), (612, 519, 633), (466, 512, 548), (519, 466, 548), (470, 514, 512), (466, 470, 512), (495, 537, 514), (470, 495, 514), (633, 638, 675), (548, 588, 638), (633, 548, 638), (512, 567, 588), (548, 512, 588), (514, 569, 567), (512, 514, 567), (537, 580, 569), (514, 537, 569), (638, 674, 675), (588, 681, 674), (638, 588, 674), (567, 683, 681), (588, 567, 681), (569, 684, 683), (567, 569, 683), (580, 685, 684), (569, 580, 684), (674, 709, 675), (681, 760, 709), (674, 681, 709), (683, 785, 760), (681, 683, 760), (684, 783, 785), (683, 684, 785), (685, 769, 783), (684, 685, 783), (709, 727, 675), (760, 808, 727), (709, 760, 727), (785, 842, 808), (760, 785, 808), (783, 840, 842), (785, 783, 842), (769, 816, 840), (783, 769, 840), (727, 735, 675), (808, 837, 735), (727, 808, 735), (842, 884, 837), (808, 842, 837), (840, 882, 884), (842, 840, 884), (816, 856, 882), (840, 816, 882), (735, 741, 675), (837, 850, 741), (735, 837, 741), (884, 901, 850), (837, 884, 850), (882, 900, 901), (884, 882, 901), (856, 863, 900), (882, 856, 900), (749, 739, 679), (801, 791, 739), (749, 801, 739), (844, 825, 791), (801, 844, 791), (872, 854, 825), (844, 872, 825), (904, 878, 854), (872, 904, 854), (917, 898, 878), (904, 917, 878), (920, 902, 898), (917, 920, 898), (739, 722, 679), (791, 746, 722), (739, 791, 722), (825, 780, 746), (791, 825, 746), (854, 795, 780), (825, 854, 780), (878, 804, 795), (854, 878, 795), (898, 811, 804), (878, 898, 804), (902, 819, 811), (898, 902, 811), (722, 676, 679), (746, 673, 676), (722, 746, 676), (780, 669, 673), (746, 780, 673), (795, 666, 669), (780, 795, 669), (804, 665, 666), (795, 804, 666), (811, 663, 665), (804, 811, 665), (819, 662, 663), (811, 819, 663), (676, 635, 679), (673, 601, 635), (676, 673, 635), (669, 571, 601), (673, 669, 601), (666, 555, 571), (669, 666, 571), (665, 550, 555), (666, 665, 555), (663, 542, 550), (665, 663, 550), (662, 535, 542), (663, 662, 542), (635, 608, 679), (601, 560, 608), (635, 601, 608), (571, 526, 560), (601, 571, 560), (555, 497, 526), (571, 555, 526), (550, 477, 497), (555, 550, 497), (542, 456, 477), (550, 542, 477), (535, 448, 456), (542, 535, 456), (608, 599, 679), (560, 552, 599), (608, 560, 599), (526, 508, 552), (560, 526, 552), (497, 481, 508), (526, 497, 508), (477, 446, 481), (497, 477, 481), (456, 433, 446), (477, 456, 446), (448, 429, 433), (456, 448, 433), (599, 609, 679), (552, 561, 609), (599, 552, 609), (508, 527, 561), (552, 508, 561), (481, 498, 527), (508, 481, 527), (446, 478, 498), (481, 446, 498), (433, 457, 478), (446, 433, 478), (429, 449, 457), (433, 429, 457), (609, 636, 679), (561, 602, 636), (609, 561, 636), (527, 572, 602), (561, 527, 602), (498, 556, 572), (527, 498, 572), (478, 551, 556), (498, 478, 556), (457, 543, 551), (478, 457, 551), (449, 536, 543), (457, 449, 543), (636, 680, 679), (602, 677, 680), (636, 602, 680), (572, 671, 677), (602, 572, 677), (556, 672, 671), (572, 556, 671), (551, 670, 672), (556, 551, 672), (543, 668, 670), (551, 543, 670), (536, 664, 668), (543, 536, 668), (680, 723, 679), (677, 747, 723), (680, 677, 723), (671, 781, 747), (677, 671, 747), (672, 796, 781), (671, 672, 781), (670, 805, 796), (672, 670, 796), (668, 812, 805), (670, 668, 805), (664, 820, 812), (668, 664, 812), (723, 740, 679), (747, 792, 740), (723, 747, 740), (781, 826, 792), (747, 781, 792), (796, 855, 826), (781, 796, 826), (805, 879, 855), (796, 805, 855), (812, 899, 879), (805, 812, 879), (820, 903, 899), (812, 820, 899), (740, 749, 679), (792, 801, 749), (740, 792, 749), (826, 844, 801), (792, 826, 801), (855, 872, 844), (826, 855, 844), (879, 904, 872), (855, 879, 872), (899, 917, 904), (879, 899, 904), (903, 920, 917), (899, 903, 917), (443, 437, 402), (483, 472, 437), (443, 483, 437), (533, 521, 472), (483, 533, 472), (554, 540, 521), (533, 554, 521), (587, 557, 540), (554, 587, 540), (627, 573, 557), (587, 627, 557), (630, 582, 573), (627, 630, 573), (437, 422, 402), (472, 442, 422), (437, 472, 422), (521, 460, 442), (472, 521, 442), (540, 479, 460), (521, 540, 460), (557, 489, 479), (540, 557, 479), (573, 493, 489), (557, 573, 489), (582, 504, 493), (573, 582, 493), (422, 400, 402), (442, 396, 400), (422, 442, 400), (460, 393, 396), (442, 460, 396), (479, 392, 393), (460, 479, 393), (489, 391, 392), (479, 489, 392), (493, 389, 391), (489, 493, 391), (504, 388, 389), (493, 504, 389), (400, 355, 402), (396, 321, 355), (400, 396, 355), (393, 289, 321), (396, 393, 321), (392, 258, 289), (393, 392, 289), (391, 228, 258), (392, 391, 258), (389, 213, 228), (391, 389, 228), (388, 209, 213), (389, 388, 213), (355, 342, 402), (321, 265, 342), (355, 321, 342), (289, 193, 265), (321, 289, 265), (258, 160, 193), (289, 258, 193), (228, 133, 160), (258, 228, 160), (213, 125, 133), (228, 213, 133), (209, 120, 125), (213, 209, 125), (342, 317, 402), (265, 249, 317), (342, 265, 317), (193, 172, 249), (265, 193, 249), (160, 139, 172), (193, 160, 172), (133, 119, 139), (160, 133, 139), (125, 106, 119), (133, 125, 119), (120, 102, 106), (125, 120, 106), (317, 343, 402), (249, 266, 343), (317, 249, 343), (172, 194, 266), (249, 172, 266), (139, 161, 194), (172, 139, 194), (119, 134, 161), (139, 119, 161), (106, 126, 134), (119, 106, 134), (102, 121, 126), (106, 102, 126), (343, 356, 402), (266, 322, 356), (343, 266, 356), (194, 290, 322), (266, 194, 322), (161, 259, 290), (194, 161, 290), (134, 229, 259), (161, 134, 259), (126, 214, 229), (134, 126, 229), (121, 210, 214), (126, 121, 214), (356, 403, 402), (322, 401, 403), (356, 322, 403), (290, 397, 401), (322, 290, 401), (259, 398, 397), (290, 259, 397), (229, 395, 398), (259, 229, 398), (214, 394, 395), (229, 214, 395), (210, 390, 394), (214, 210, 394), (403, 423, 402), (401, 441, 423), (403, 401, 423), (397, 461, 441), (401, 397, 441), (398, 480, 461), (397, 398, 461), (395, 490, 480), (398, 395, 480), (394, 494, 490), (395, 394, 490), (390, 505, 494), (394, 390, 494), (423, 438, 402), (441, 473, 438), (423, 441, 438), (461, 522, 473), (441, 461, 473), (480, 541, 522), (461, 480, 522), (490, 558, 541), (480, 490, 541), (494, 574, 558), (490, 494, 558), (505, 583, 574), (494, 505, 574), (438, 443, 402), (473, 483, 443), (438, 473, 443), (522, 533, 483), (473, 522, 483), (541, 554, 533), (522, 541, 533), (558, 587, 554), (541, 558, 554), (574, 627, 587), (558, 574, 587), (583, 630, 627), (574, 583, 627), (1034, 1007, 965), (1103, 1085, 1007), (1034, 1103, 1007), (1178, 1155, 1085), (1103, 1178, 1085), (1209, 1187, 1155), (1178, 1209, 1155), (1231, 1214, 1187), (1209, 1231, 1187), (1246, 1224, 1214), (1231, 1246, 1214), (1250, 1228, 1224), (1246, 1250, 1224), (1007, 996, 965), (1085, 1028, 996), (1007, 1085, 996), (1155, 1063, 1028), (1085, 1155, 1028), (1187, 1091, 1063), (1155, 1187, 1063), (1214, 1121, 1091), (1187, 1214, 1091), (1224, 1141, 1121), (1214, 1224, 1121), (1228, 1143, 1141), (1224, 1228, 1141), (996, 963, 965), (1028, 959, 963), (996, 1028, 963), (1063, 956, 959), (1028, 1063, 959), (1091, 955, 956), (1063, 1091, 956), (1121, 954, 955), (1091, 1121, 955), (1141, 952, 954), (1121, 1141, 954), (1143, 951, 952), (1141, 1143, 952), (963, 925, 965), (959, 909, 925), (963, 959, 925), (956, 889, 909), (959, 956, 909), (955, 876, 889), (956, 955, 889), (954, 860, 876), (955, 954, 876), (952, 858, 860), (954, 952, 860), (951, 847, 858), (952, 951, 858), (925, 912, 965), (909, 880, 912), (925, 909, 912), (889, 835, 880), (909, 889, 880), (876, 813, 835), (889, 876, 835), (860, 793, 813), (876, 860, 813), (858, 778, 793), (860, 858, 793), (847, 767, 778), (858, 847, 778), (912, 908, 965), (880, 868, 908), (912, 880, 908), (835, 821, 868), (880, 835, 868), (813, 797, 821), (835, 813, 821), (793, 762, 797), (813, 793, 797), (778, 734, 762), (793, 778, 762), (767, 731, 734), (778, 767, 734), (908, 913, 965), (868, 881, 913), (908, 868, 913), (821, 836, 881), (868, 821, 881), (797, 814, 836), (821, 797, 836), (762, 794, 814), (797, 762, 814), (734, 779, 794), (762, 734, 794), (731, 768, 779), (734, 731, 779), (913, 926, 965), (881, 910, 926), (913, 881, 926), (836, 890, 910), (881, 836, 910), (814, 877, 890), (836, 814, 890), (794, 861, 877), (814, 794, 877), (779, 859, 861), (794, 779, 861), (768, 848, 859), (779, 768, 859), (926, 966, 965), (910, 964, 966), (926, 910, 966), (890, 960, 964), (910, 890, 964), (877, 961, 960), (890, 877, 960), (861, 958, 961), (877, 861, 961), (859, 957, 958), (861, 859, 958), (848, 953, 957), (859, 848, 957), (966, 997, 965), (964, 1027, 997), (966, 964, 997), (960, 1064, 1027), (964, 960, 1027), (961, 1092, 1064), (960, 961, 1064), (958, 1122, 1092), (961, 958, 1092), (957, 1142, 1122), (958, 957, 1122), (953, 1144, 1142), (957, 953, 1142), (997, 1008, 965), (1027, 1086, 1008), (997, 1027, 1008), (1064, 1156, 1086), (1027, 1064, 1086), (1092, 1188, 1156), (1064, 1092, 1156), (1122, 1215, 1188), (1092, 1122, 1188), (1142, 1223, 1215), (1122, 1142, 1215), (1144, 1229, 1223), (1142, 1144, 1223), (1008, 1034, 965), (1086, 1103, 1034), (1008, 1086, 1034), (1156, 1178, 1103), (1086, 1156, 1103), (1188, 1209, 1178), (1156, 1188, 1178), (1215, 1231, 1209), (1188, 1215, 1209), (1223, 1246, 1231), (1215, 1223, 1231), (1229, 1250, 1246), (1223, 1229, 1246), (1095, 1089, 1078), (1135, 1099, 1089), (1095, 1135, 1089), (1151, 1118, 1099), (1135, 1151, 1099), (1167, 1133, 1118), (1151, 1167, 1118), (1089, 1077, 1078), (1099, 1075, 1077), (1089, 1099, 1077), (1118, 1072, 1075), (1099, 1118, 1075), (1133, 1070, 1072), (1118, 1133, 1072), (1077, 1058, 1078), (1075, 1049, 1058), (1077, 1075, 1058), (1072, 1036, 1049), (1075, 1072, 1049), (1070, 1025, 1036), (1072, 1070, 1036), (1058, 1053, 1078), (1049, 1021, 1053), (1058, 1049, 1053), (1036, 999, 1021), (1049, 1036, 1021), (1025, 993, 999), (1036, 1025, 999), (1053, 1047, 1078), (1021, 1003, 1047), (1053, 1021, 1047), (999, 989, 1003), (1021, 999, 1003), (993, 970, 989), (999, 993, 989), (1047, 1041, 1078), (1003, 1000, 1041), (1047, 1003, 1041), (989, 980, 1000), (1003, 989, 1000), (970, 947, 980), (989, 970, 980), (1041, 1046, 1078), (1000, 1002, 1046), (1041, 1000, 1046), (980, 988, 1002), (1000, 980, 1002), (947, 969, 988), (980, 947, 988), (1046, 1052, 1078), (1002, 1020, 1052), (1046, 1002, 1052), (988, 998, 1020), (1002, 988, 1020), (969, 992, 998), (988, 969, 998), (1052, 1057, 1078), (1020, 1048, 1057), (1052, 1020, 1057), (998, 1035, 1048), (1020, 998, 1048), (992, 1024, 1035), (998, 992, 1035), (1057, 1076, 1078), (1048, 1074, 1076), (1057, 1048, 1076), (1035, 1071, 1074), (1048, 1035, 1074), (1024, 1069, 1071), (1035, 1024, 1071), (1076, 1088, 1078), (1074, 1098, 1088), (1076, 1074, 1088), (1071, 1117, 1098), (1074, 1071, 1098), (1069, 1132, 1117), (1071, 1069, 1117), (1088, 1094, 1078), (1098, 1134, 1094), (1088, 1098, 1094), (1117, 1150, 1134), (1098, 1117, 1134), (1132, 1166, 1150), (1117, 1132, 1150), (1094, 1104, 1078), (1134, 1146, 1104), (1094, 1134, 1104), (1150, 1170, 1146), (1134, 1150, 1146), (1166, 1184, 1170), (1150, 1166, 1170), (1104, 1112, 1078), (1146, 1149, 1112), (1104, 1146, 1112), (1170, 1174, 1149), (1146, 1170, 1149), (1184, 1193, 1174), (1170, 1184, 1174), (1112, 1105, 1078), (1149, 1147, 1105), (1112, 1149, 1105), (1174, 1171, 1147), (1149, 1174, 1147), (1193, 1185, 1171), (1174, 1193, 1171), (1105, 1095, 1078), (1147, 1135, 1095), (1105, 1147, 1095), (1171, 1151, 1135), (1147, 1171, 1135), (1185, 1167, 1151), (1171, 1185, 1151), (300, 295, 283), (330, 304, 295), (300, 330, 295), (354, 314, 304), (330, 354, 304), (360, 326, 314), (354, 360, 314), (295, 282, 283), (304, 280, 282), (295, 304, 282), (314, 277, 280), (304, 314, 280), (326, 275, 277), (314, 326, 277), (282, 262, 283), (280, 252, 262), (282, 280, 262), (277, 230, 252), (280, 277, 252), (275, 219, 230), (277, 275, 230), (262, 256, 283), (252, 217, 256), (262, 252, 256), (230, 198, 217), (252, 230, 217), (219, 185, 198), (230, 219, 198), (256, 248, 283), (217, 207, 248), (256, 217, 248), (198, 177, 207), (217, 198, 207), (185, 165, 177), (198, 185, 177), (248, 240, 283), (207, 200, 240), (248, 207, 240), (177, 175, 200), (207, 177, 200), (165, 159, 175), (177, 165, 175), (240, 247, 283), (200, 206, 247), (240, 200, 247), (175, 176, 206), (200, 175, 206), (159, 164, 176), (175, 159, 176), (247, 255, 283), (206, 216, 255), (247, 206, 255), (176, 199, 216), (206, 176, 216), (164, 184, 199), (176, 164, 199), (255, 261, 283), (216, 251, 261), (255, 216, 261), (199, 231, 251), (216, 199, 251), (184, 218, 231), (199, 184, 231), (261, 281, 283), (251, 279, 281), (261, 251, 281), (231, 276, 279), (251, 231, 279), (218, 274, 276), (231, 218, 276), (281, 294, 283), (279, 303, 294), (281, 279, 294), (276, 313, 303), (279, 276, 303), (274, 325, 313), (276, 274, 313), (294, 299, 283), (303, 329, 299), (294, 303, 299), (313, 353, 329), (303, 313, 329), (325, 359, 353), (313, 325, 353), (299, 305, 283), (329, 346, 305), (299, 329, 305), (353, 369, 346), (329, 353, 346), (359, 381, 369), (353, 359, 369), (305, 310, 283), (346, 350, 310), (305, 346, 310), (369, 372, 350), (346, 369, 350), (381, 405, 372), (369, 381, 372), (310, 306, 283), (350, 347, 306), (310, 350, 306), (372, 370, 347), (350, 372, 347), (405, 382, 370), (372, 405, 370), (306, 300, 283), (347, 330, 300), (306, 347, 300), (370, 354, 330), (347, 370, 330), (382, 360, 354), (370, 382, 354), (1079, 1248, 1249), (1080, 1079, 1249), (1248, 1277, 1278), (1249, 1248, 1278), (1277, 1284, 1285), (1278, 1277, 1285), (1284, 1288, 1289), (1285, 1284, 1289), (1288, 1286, 1287), (1289, 1288, 1287), (1286, 1281, 1282), (1287, 1286, 1282), (1281, 1279, 1280), (1282, 1281, 1280), (1279, 1240, 1241), (1280, 1279, 1241), (1240, 1079, 1080), (1241, 1240, 1080), (272, 103, 104), (273, 272, 104), (103, 74, 75), (104, 103, 75), (74, 65, 66), (75, 74, 66), (65, 61, 62), (66, 65, 62), (61, 63, 64), (62, 61, 64), (63, 67, 68), (64, 63, 68), (67, 71, 72), (68, 67, 72), (71, 112, 113), (72, 71, 113), (112, 272, 273), (113, 112, 273), (1096, 1083, 1073), (1183, 1120, 1083), (1096, 1183, 1083), (1180, 1119, 1120), (1183, 1180, 1120), (1169, 1109, 1119), (1180, 1169, 1119), (1083, 1059, 1073), (1120, 1031, 1059), (1083, 1120, 1059), (1119, 1033, 1031), (1120, 1119, 1031), (1109, 1040, 1033), (1119, 1109, 1033), (1059, 1050, 1073), (1031, 968, 1050), (1059, 1031, 1050), (1033, 973, 968), (1031, 1033, 968), (1040, 990, 973), (1033, 1040, 973), (1050, 1042, 1073), (968, 924, 1042), (1050, 968, 1042), (973, 928, 924), (968, 973, 924), (990, 942, 928), (973, 990, 928), (1042, 1043, 1073), (924, 927, 1043), (1042, 924, 1043), (928, 931, 927), (924, 928, 927), (942, 943, 931), (928, 942, 931), (1043, 1051, 1073), (927, 974, 1051), (1043, 927, 1051), (931, 975, 974), (927, 931, 974), (943, 991, 975), (931, 943, 975), (1051, 1060, 1073), (974, 1038, 1060), (1051, 974, 1060), (975, 1039, 1038), (974, 975, 1038), (991, 1045, 1039), (975, 991, 1039), (1060, 1084, 1073), (1038, 1127, 1084), (1060, 1038, 1084), (1039, 1126, 1127), (1038, 1039, 1127), (1045, 1114, 1126), (1039, 1045, 1126), (1084, 1097, 1073), (1127, 1189, 1097), (1084, 1127, 1097), (1126, 1186, 1189), (1127, 1126, 1189), (1114, 1172, 1186), (1126, 1114, 1186), (1097, 1111, 1073), (1189, 1216, 1111), (1097, 1189, 1111), (1186, 1211, 1216), (1189, 1186, 1216), (1172, 1197, 1211), (1186, 1172, 1211), (1111, 1110, 1073), (1216, 1213, 1110), (1111, 1216, 1110), (1211, 1210, 1213), (1216, 1211, 1213), (1197, 1194, 1210), (1211, 1197, 1210), (1110, 1096, 1073), (1213, 1183, 1096), (1110, 1213, 1096), (1210, 1180, 1183), (1213, 1210, 1183), (1194, 1169, 1180), (1210, 1194, 1180), (301, 292, 278), (379, 316, 292), (301, 379, 292), (378, 315, 316), (379, 378, 316), (368, 307, 315), (378, 368, 315), (368, 284, 307), (292, 268, 278), (316, 225, 268), (292, 316, 268), (315, 227, 225), (316, 315, 225), (307, 238, 227), (315, 307, 227), (307, 284, 238), (268, 253, 278), (225, 162, 253), (268, 225, 253), (227, 166, 162), (225, 227, 162), (238, 178, 166), (227, 238, 166), (238, 284, 178), (253, 241, 278), (162, 135, 241), (253, 162, 241), (166, 137, 135), (162, 166, 135), (178, 155, 137), (166, 178, 137), (178, 284, 155), (241, 242, 278), (135, 136, 242), (241, 135, 242), (137, 138, 136), (135, 137, 136), (155, 157, 138), (137, 155, 138), (155, 284, 157), (242, 254, 278), (136, 167, 254), (242, 136, 254), (138, 171, 167), (136, 138, 167), (157, 182, 171), (138, 157, 171), (157, 284, 182), (254, 271, 278), (167, 232, 271), (254, 167, 271), (171, 233, 232), (167, 171, 232), (182, 243, 233), (171, 182, 233), (182, 284, 243), (271, 293, 278), (232, 323, 293), (271, 232, 293), (233, 318, 323), (232, 233, 323), (243, 311, 318), (233, 243, 318), (243, 284, 311), (293, 302, 278), (323, 384, 302), (293, 323, 302), (318, 383, 384), (323, 318, 384), (311, 371, 383), (318, 311, 383), (311, 284, 371), (302, 309, 278), (384, 425, 309), (302, 384, 309), (383, 421, 425), (384, 383, 425), (371, 410, 421), (383, 371, 421), (371, 284, 410), (309, 308, 278), (425, 424, 308), (309, 425, 308), (421, 420, 424), (425, 421, 424), (410, 409, 420), (421, 410, 420), (410, 284, 409), (308, 301, 278), (424, 379, 301), (308, 424, 301), (420, 378, 379), (424, 420, 379), (409, 368, 378), (420, 409, 378), (409, 284, 368)])
me_sts_layer1.polygons.foreach_set('use_smooth', [True] * 2476)
me_sts_layer1.materials.append(mat_default__2)
me_sts_layer1.use_remesh_preserve_volume = False
me_sts_layer1.use_remesh_preserve_attributes = False
me_sts_layer1.use_mirror_vertex_groups = False
me_sts_layer1.update()
me_default_11_001 = bpy.data.meshes.new('default#11.001')
me_default_11_001.from_pydata([], [], [])
me_default_11_001.use_remesh_preserve_volume = False
me_default_11_001.use_remesh_preserve_attributes = False
me_default_11_001.use_mirror_vertex_groups = False
me_default_11_001.update()

# ---- objects
ob_ambient = bpy.data.objects.new('$AMBIENT$', None)
ob_dummy_sts = bpy.data.objects.new('$$$DUMMY.sts', None)
ob_sts_layer1 = bpy.data.objects.new('sts.layer1', me_sts_layer1)
ob_default_11 = bpy.data.objects.new('default#11', me_default_11_001)
ob_lamp = bpy.data.objects.new('Lamp', light_lamp)
ob_camera = bpy.data.objects.new('Camera', cam_camera)

# ---- transforms, parenting, visibility, modifiers, constraints
ob_ambient.location = (0.0, 0.0, 0.0)
ob_ambient.empty_image_offset = (0.0, 0.0)
ob_ambient.lineart.crease_threshold = 0.0
ob_dummy_sts.location = (0.0, 0.0, 0.0)
ob_dummy_sts.empty_image_offset = (0.0, 0.0)
ob_dummy_sts.lineart.crease_threshold = 0.0
ob_sts_layer1.parent = ob_dummy_sts
ob_sts_layer1.location = (2.009e-23, 0.0, 2.07)
ob_sts_layer1.rotation_euler = (-1.571, -2.22e-16, 2.22e-16)
ob_sts_layer1.scale = (0.4387, 0.4387, 0.4387)
ob_sts_layer1.lineart.crease_threshold = 0.0
ob_default_11.location = (0.0, 0.0, 0.0)
ob_default_11.lineart.crease_threshold = 0.0
ob_lamp.location = (4.076, 1.005, 5.904)
ob_lamp.rotation_euler = (0.6503, 0.05522, 1.866)
ob_lamp.lock_rotations_4d = False
ob_lamp.empty_display_type = 'ARROWS'
ob_lamp.color = (0.0, 0.0, 0.0, 0.0)
ob_lamp.lineart.crease_threshold = 0.0
ob_camera.location = (7.481, -6.508, 5.344)
ob_camera.rotation_euler = (1.109, 0.01082, 0.8149)
ob_camera.lock_rotations_4d = False
ob_camera.empty_display_type = 'ARROWS'
ob_camera.color = (0.0, 0.0, 0.0, 0.0)
ob_camera.display_type = 'WIRE'
ob_camera.lineart.crease_threshold = 0.0

# ---- collection membership
col_collection_1.objects.link(ob_ambient)
col_collection_1.objects.link(ob_dummy_sts)
col_collection_1.objects.link(ob_sts_layer1)
col_collection_1.objects.link(ob_default_11)
col_collection_1.objects.link(ob_lamp)
col_collection_1.objects.link(ob_camera)

# ---- scene / render settings (as saved in the file)
scene.camera = ob_camera
scene.frame_start = 1; scene.frame_end = 250; scene.frame_set(1)
scene.render.engine = 'BLENDER_EEVEE_NEXT'
scene.render.resolution_percentage = 50
scene.render.dither_intensity = 0.0
scene.cycles.use_denoising = False
scene.cycles.samples = 10
scene.cycles.sampling_pattern = 'TABULATED_SOBOL'
scene.cycles.light_sampling_threshold = 0.0
scene.cycles.use_adaptive_sampling = False
scene.cycles.use_light_tree = False
scene.cycles.blur_glossy = 0.0
scene.cycles.pixel_filter_type = 'GAUSSIAN'
scene.cycles.sample_clamp_indirect = 0.0
scene.view_settings.view_transform = 'Standard'
bpy.context.view_layer.update()
